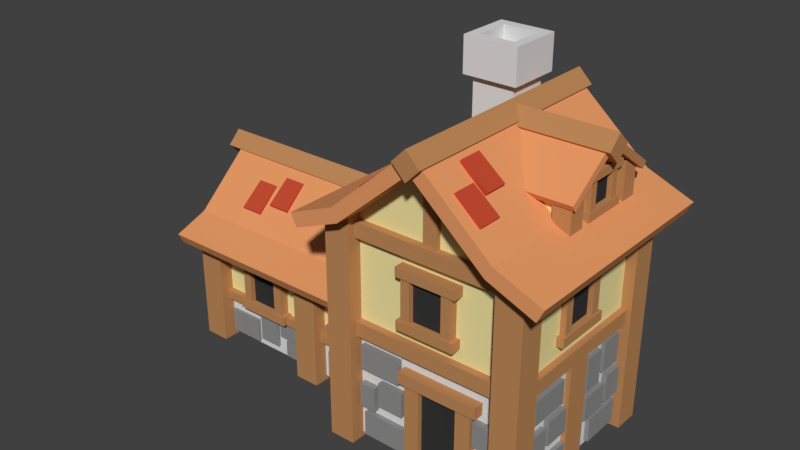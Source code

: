 # Source: PeasantHouseT2lv3.blend  (saved by Blender 2.79.0; exported with 4.5.12 LTS)
import bpy
from mathutils import Matrix  # noqa: F401  (used for matrix-valued properties, if any)

bpy.ops.wm.read_factory_settings(use_empty=True)
scene = bpy.context.scene
scene.name = 'Scene'

# ---- collections
col_collection_1 = bpy.data.collections.new('Collection 1'); scene.collection.children.link(col_collection_1)

# ---- materials (node trees are filled in below, after node groups)
mat_material_001 = bpy.data.materials.new('Material.001')
mat_material_001.alpha_threshold = 0.0
mat_material_001.use_transparent_shadow = False
mat_material_001.diffuse_color = (0.5122, 0.2491, 0.1006, 1.0)
mat_material_001.roughness = 0.5
mat_material_008 = bpy.data.materials.new('Material.008')
mat_material_008.alpha_threshold = 0.0
mat_material_008.use_transparent_shadow = False
mat_material_008.diffuse_color = (0.0376, 0.0376, 0.0376, 1.0)
mat_material_008.roughness = 0.5
mat_material_011 = bpy.data.materials.new('Material.011')
mat_material_011.alpha_threshold = 0.0
mat_material_011.use_transparent_shadow = False
mat_material_011.diffuse_color = (0.5122, 0.2491, 0.1006, 1.0)
mat_material_011.roughness = 0.5
mat_material_009 = bpy.data.materials.new('Material.009')
mat_material_009.alpha_threshold = 0.0
mat_material_009.use_transparent_shadow = False
mat_material_009.diffuse_color = (0.5122, 0.2491, 0.1006, 1.0)
mat_material_009.roughness = 0.5
mat_material_023 = bpy.data.materials.new('Material.023')
mat_material_023.alpha_threshold = 0.0
mat_material_023.use_transparent_shadow = False
mat_material_023.diffuse_color = (0.7991, 0.3278, 0.1329, 1.0)
mat_material_023.roughness = 0.5
mat_material_012 = bpy.data.materials.new('Material.012')
mat_material_012.alpha_threshold = 0.0
mat_material_012.use_transparent_shadow = False
mat_material_012.diffuse_color = (0.8714, 0.7708, 0.3594, 1.0)
mat_material_012.roughness = 0.5
mat_material_020 = bpy.data.materials.new('Material.020')
mat_material_020.alpha_threshold = 0.0
mat_material_020.use_transparent_shadow = False
mat_material_020.diffuse_color = (0.5543, 0.07201, 0.03293, 1.0)
mat_material_020.roughness = 0.5
mat_material = bpy.data.materials.new('Material')
mat_material.alpha_threshold = 0.0
mat_material.use_transparent_shadow = False
mat_material.diffuse_color = (0.7991, 0.3278, 0.1329, 1.0)
mat_material.roughness = 0.5
mat_material_006 = bpy.data.materials.new('Material.006')
mat_material_006.alpha_threshold = 0.0
mat_material_006.use_transparent_shadow = False
mat_material_006.diffuse_color = (0.2747, 0.2747, 0.2747, 1.0)
mat_material_006.roughness = 0.5
mat_material_000 = bpy.data.materials.new('Material.000')
mat_material_000.alpha_threshold = 0.0
mat_material_000.use_transparent_shadow = False
mat_material_000.diffuse_color = (0.5122, 0.2491, 0.1006, 1.0)
mat_material_000.roughness = 0.5
mat_material_005 = bpy.data.materials.new('Material.005')
mat_material_005.alpha_threshold = 0.0
mat_material_005.use_transparent_shadow = False
mat_material_005.diffuse_color = (0.7454, 0.7454, 0.7454, 1.0)
mat_material_005.roughness = 0.5
mat_material_002 = bpy.data.materials.new('Material.002')
mat_material_002.alpha_threshold = 0.0
mat_material_002.use_transparent_shadow = False
mat_material_002.diffuse_color = (0.2747, 0.2747, 0.2747, 1.0)
mat_material_002.roughness = 0.5
mat_material_007 = bpy.data.materials.new('Material.007')
mat_material_007.alpha_threshold = 0.0
mat_material_007.use_transparent_shadow = False
mat_material_007.diffuse_color = (0.7454, 0.7454, 0.7454, 1.0)
mat_material_007.roughness = 0.5

# ---- material node trees

# ---- world
world_world = bpy.data.worlds.new('World'); scene.world = world_world
world_world.color = (0.05088, 0.05088, 0.05088)
world_world.use_sun_shadow = False
world_world.sun_shadow_jitter_overblur = 0.0
world_world.cycles.sampling_method = 'MANUAL'

# ---- meshes
me_cube_309 = bpy.data.meshes.new('Cube.309')
me_cube_309.from_pydata([(0.1829, -0.08378, -0.42), (0.1829, -0.08378, 0.42), (-0.1829, -0.08378, -0.42), (-0.1829, -0.08378, 0.42), (0.1829, 0.08378, -0.42), (0.1829, 0.08378, 0.42), (-0.1829, 0.08378, -0.42), (-0.1829, 0.08378, 0.42)], [], [(0, 1, 3, 2), (2, 3, 7, 6), (6, 7, 5, 4), (4, 5, 1, 0), (2, 6, 4, 0), (7, 3, 1, 5)])
me_cube_309.materials.append(mat_material_001)
me_cube_309.use_remesh_preserve_volume = False
me_cube_309.use_remesh_preserve_attributes = False
me_cube_309.use_mirror_vertex_groups = False
me_cube_309.update()
me_cube_308 = bpy.data.meshes.new('Cube.308')
me_cube_308.from_pydata([(0.1975, -0.5369, 0.08378), (0.1975, 0.5369, 0.08378), (-0.1975, -0.5369, 0.08378), (-0.1975, 0.5369, 0.08378), (0.1975, -0.5369, -0.08378), (0.1975, 0.5369, -0.08378), (-0.1975, -0.5369, -0.08378), (-0.1975, 0.5369, -0.08378)], [], [(0, 1, 3, 2), (2, 3, 7, 6), (6, 7, 5, 4), (4, 5, 1, 0), (2, 6, 4, 0), (7, 3, 1, 5)])
me_cube_308.materials.append(mat_material_001)
me_cube_308.use_remesh_preserve_volume = False
me_cube_308.use_remesh_preserve_attributes = False
me_cube_308.use_mirror_vertex_groups = False
me_cube_308.update()
me_cube_063 = bpy.data.meshes.new('Cube.063')
me_cube_063.from_pydata([(0.1975, -0.5565, 0.08378), (0.1975, 0.5565, 0.08378), (-0.1975, -0.5565, 0.08378), (-0.1975, 0.5565, 0.08378), (0.1975, -0.5565, -0.08378), (0.1975, 0.5565, -0.08378), (-0.1975, -0.5565, -0.08378), (-0.1975, 0.5565, -0.08378)], [], [(0, 1, 3, 2), (2, 3, 7, 6), (6, 7, 5, 4), (4, 5, 1, 0), (2, 6, 4, 0), (7, 3, 1, 5)])
me_cube_063.materials.append(mat_material_001)
me_cube_063.use_remesh_preserve_volume = False
me_cube_063.use_remesh_preserve_attributes = False
me_cube_063.use_mirror_vertex_groups = False
me_cube_063.update()
me_cube_062 = bpy.data.meshes.new('Cube.062')
me_cube_062.from_pydata([(0.1829, -0.08378, -0.42), (0.1829, -0.08378, 0.42), (-0.1829, -0.08378, -0.42), (-0.1829, -0.08378, 0.42), (0.1829, 0.08378, -0.42), (0.1829, 0.08378, 0.42), (-0.1829, 0.08378, -0.42), (-0.1829, 0.08378, 0.42)], [], [(0, 1, 3, 2), (2, 3, 7, 6), (6, 7, 5, 4), (4, 5, 1, 0), (2, 6, 4, 0), (7, 3, 1, 5)])
me_cube_062.materials.append(mat_material_001)
me_cube_062.use_remesh_preserve_volume = False
me_cube_062.use_remesh_preserve_attributes = False
me_cube_062.use_mirror_vertex_groups = False
me_cube_062.update()
me_cube_061 = bpy.data.meshes.new('Cube.061')
me_cube_061.from_pydata([(-0.05784, 0.3135, -0.4174), (-0.05784, 0.3135, 0.4174), (0.05784, 0.3135, -0.4174), (0.05784, 0.3135, 0.4174), (-0.05784, -0.3135, -0.4174), (-0.05784, -0.3135, 0.4174), (0.05784, -0.3135, -0.4174), (0.05784, -0.3135, 0.4174)], [], [(0, 1, 3, 2), (2, 3, 7, 6), (6, 7, 5, 4), (4, 5, 1, 0), (2, 6, 4, 0), (7, 3, 1, 5)])
me_cube_061.materials.append(mat_material_008)
me_cube_061.use_remesh_preserve_volume = False
me_cube_061.use_remesh_preserve_attributes = False
me_cube_061.use_mirror_vertex_groups = False
me_cube_061.update()
me_cube_060 = bpy.data.meshes.new('Cube.060')
me_cube_060.from_pydata([(-0.1997, -0.1932, -0.6518), (-0.1997, -0.1932, 0.7745), (-0.1997, 0.2062, -0.6518), (-0.1997, 0.2062, 0.5208), (0.1997, -0.1932, -0.6518), (0.1997, -0.1932, 0.7745), (0.1997, 0.2062, -0.6518), (0.1997, 0.2062, 0.5208)], [], [(0, 1, 3, 2), (2, 3, 7, 6), (6, 7, 5, 4), (4, 5, 1, 0), (2, 6, 4, 0), (7, 3, 1, 5)])
me_cube_060.materials.append(mat_material_011)
me_cube_060.use_remesh_preserve_volume = False
me_cube_060.use_remesh_preserve_attributes = False
me_cube_060.use_mirror_vertex_groups = False
me_cube_060.update()
me_cube_059 = bpy.data.meshes.new('Cube.059')
me_cube_059.from_pydata([(0.1997, 0.1932, -0.6518), (0.1997, 0.1932, 0.7745), (0.1997, -0.2062, -0.6518), (0.1997, -0.2062, 0.5208), (-0.1997, 0.1932, -0.6518), (-0.1997, 0.1932, 0.7745), (-0.1997, -0.2062, -0.6518), (-0.1997, -0.2062, 0.5208)], [], [(0, 1, 3, 2), (2, 3, 7, 6), (6, 7, 5, 4), (4, 5, 1, 0), (2, 6, 4, 0), (7, 3, 1, 5)])
me_cube_059.materials.append(mat_material_011)
me_cube_059.use_remesh_preserve_volume = False
me_cube_059.use_remesh_preserve_attributes = False
me_cube_059.use_mirror_vertex_groups = False
me_cube_059.update()
me_cube_058 = bpy.data.meshes.new('Cube.058')
me_cube_058.from_pydata([(-1.156, -8.941e-08, -0.3055), (-1.156, 0.3055, 1.49e-08), (1.156, 1.192e-07, -0.3055), (1.156, 0.3055, 1.49e-08), (-1.156, -0.3055, -1.49e-08), (-1.156, -1.192e-07, 0.3055), (1.156, -0.3055, -1.49e-08), (1.156, 5.96e-08, 0.3055)], [], [(0, 1, 3, 2), (2, 3, 7, 6), (6, 7, 5, 4), (4, 5, 1, 0), (2, 6, 4, 0), (7, 3, 1, 5)])
me_cube_058.materials.append(mat_material_009)
me_cube_058.use_remesh_preserve_volume = False
me_cube_058.use_remesh_preserve_attributes = False
me_cube_058.use_mirror_vertex_groups = False
me_cube_058.update()
me_cube_053 = bpy.data.meshes.new('Cube.053')
me_cube_053.from_pydata([(1.221, -0.5458, -0.4868), (1.221, -0.6418, -0.3505), (-1.221, -0.5458, -0.4868), (-1.221, -0.6418, -0.3505), (1.221, 0.6418, 0.3505), (1.221, 0.5458, 0.4868), (-1.221, 0.6418, 0.3505), (-1.221, 0.5458, 0.4868)], [], [(0, 1, 3, 2), (2, 3, 7, 6), (6, 7, 5, 4), (4, 5, 1, 0), (2, 6, 4, 0), (7, 3, 1, 5)])
me_cube_053.materials.append(mat_material_023)
me_cube_053.use_remesh_preserve_volume = False
me_cube_053.use_remesh_preserve_attributes = False
me_cube_053.use_mirror_vertex_groups = False
me_cube_053.update()
me_cube_051 = bpy.data.meshes.new('Cube.051')
me_cube_051.from_pydata([(-1.157, 0.5458, -0.4868), (-1.157, 0.6418, -0.3505), (1.157, 0.5458, -0.4868), (1.157, 0.6418, -0.3505), (-1.157, -0.6418, 0.3505), (-1.157, -0.5458, 0.4868), (1.157, -0.6418, 0.3505), (1.157, -0.5458, 0.4868)], [], [(0, 1, 3, 2), (2, 3, 7, 6), (6, 7, 5, 4), (4, 5, 1, 0), (2, 6, 4, 0), (7, 3, 1, 5)])
me_cube_051.materials.append(mat_material_009)
me_cube_051.use_remesh_preserve_volume = False
me_cube_051.use_remesh_preserve_attributes = False
me_cube_051.use_mirror_vertex_groups = False
me_cube_051.update()
me_cube = bpy.data.meshes.new('Cube')
me_cube.from_pydata([(-1.105, 1.0, -0.8043), (-1.105, 1.0, 0.3983), (1.105, 1.0, -0.8043), (1.105, 1.0, 0.3983), (-1.105, -1.0, -0.8043), (-1.105, -1.0, 0.3983), (1.105, -1.0, -0.8043), (1.105, -1.0, 0.3983), (1.105, 8.345e-08, -0.8043), (1.105, 8.345e-08, 1.151), (-1.105, -1.009e-07, -0.8043), (-1.105, -1.009e-07, 1.151)], [], [(0, 1, 3, 2), (8, 9, 7, 6), (6, 7, 5, 4), (10, 11, 1, 0), (8, 6, 4, 10), (9, 3, 1, 11), (7, 9, 11, 5), (2, 8, 10, 0), (4, 5, 11, 10), (2, 3, 9, 8)])
me_cube.materials.append(mat_material_012)
me_cube.use_remesh_preserve_volume = False
me_cube.use_remesh_preserve_attributes = False
me_cube.use_mirror_vertex_groups = False
me_cube.update()
me_cube_045 = bpy.data.meshes.new('Cube.045')
me_cube_045.from_pydata([(-0.2585, 0.3354, 0.1824), (-0.2585, 0.2481, 0.2902), (0.2585, 0.3354, 0.1824), (0.2585, 0.2481, 0.2902), (-0.2585, -0.2481, -0.2902), (-0.2585, -0.3354, -0.1824), (0.2585, -0.2481, -0.2902), (0.2585, -0.3354, -0.1824)], [], [(0, 1, 3, 2), (2, 3, 7, 6), (6, 7, 5, 4), (4, 5, 1, 0), (2, 6, 4, 0), (7, 3, 1, 5)])
me_cube_045.materials.append(mat_material_020)
me_cube_045.use_remesh_preserve_volume = False
me_cube_045.use_remesh_preserve_attributes = False
me_cube_045.use_mirror_vertex_groups = False
me_cube_045.update()
me_cube_044 = bpy.data.meshes.new('Cube.044')
me_cube_044.from_pydata([(-0.2585, 0.3354, 0.1824), (-0.2585, 0.2481, 0.2902), (0.2585, 0.3354, 0.1824), (0.2585, 0.2481, 0.2902), (-0.2585, -0.2481, -0.2902), (-0.2585, -0.3354, -0.1824), (0.2585, -0.2481, -0.2902), (0.2585, -0.3354, -0.1824)], [], [(0, 1, 3, 2), (2, 3, 7, 6), (6, 7, 5, 4), (4, 5, 1, 0), (2, 6, 4, 0), (7, 3, 1, 5)])
me_cube_044.materials.append(mat_material_020)
me_cube_044.use_remesh_preserve_volume = False
me_cube_044.use_remesh_preserve_attributes = False
me_cube_044.use_mirror_vertex_groups = False
me_cube_044.update()
me_cube_043 = bpy.data.meshes.new('Cube.043')
me_cube_043.from_pydata([(-0.2585, 0.3354, 0.1824), (-0.2585, 0.2481, 0.2902), (0.2585, 0.3354, 0.1824), (0.2585, 0.2481, 0.2902), (-0.2585, -0.2481, -0.2902), (-0.2585, -0.3354, -0.1824), (0.2585, -0.2481, -0.2902), (0.2585, -0.3354, -0.1824)], [], [(0, 1, 3, 2), (2, 3, 7, 6), (6, 7, 5, 4), (4, 5, 1, 0), (2, 6, 4, 0), (7, 3, 1, 5)])
me_cube_043.materials.append(mat_material_020)
me_cube_043.use_remesh_preserve_volume = False
me_cube_043.use_remesh_preserve_attributes = False
me_cube_043.use_mirror_vertex_groups = False
me_cube_043.update()
me_cube_042 = bpy.data.meshes.new('Cube.042')
me_cube_042.from_pydata([(-0.2585, 0.3354, 0.1824), (-0.2585, 0.2481, 0.2902), (0.2585, 0.3354, 0.1824), (0.2585, 0.2481, 0.2902), (-0.2585, -0.2481, -0.2902), (-0.2585, -0.3354, -0.1824), (0.2585, -0.2481, -0.2902), (0.2585, -0.3354, -0.1824)], [], [(0, 1, 3, 2), (2, 3, 7, 6), (6, 7, 5, 4), (4, 5, 1, 0), (2, 6, 4, 0), (7, 3, 1, 5)])
me_cube_042.materials.append(mat_material_020)
me_cube_042.use_remesh_preserve_volume = False
me_cube_042.use_remesh_preserve_attributes = False
me_cube_042.use_mirror_vertex_groups = False
me_cube_042.update()
me_cube_041 = bpy.data.meshes.new('Cube.041')
me_cube_041.from_pydata([(0.2585, -0.3354, 0.1824), (0.2585, -0.2481, 0.2902), (-0.2585, -0.3354, 0.1824), (-0.2585, -0.2481, 0.2902), (0.2585, 0.2481, -0.2902), (0.2585, 0.3354, -0.1824), (-0.2585, 0.2481, -0.2902), (-0.2585, 0.3354, -0.1824)], [], [(0, 1, 3, 2), (2, 3, 7, 6), (6, 7, 5, 4), (4, 5, 1, 0), (2, 6, 4, 0), (7, 3, 1, 5)])
me_cube_041.materials.append(mat_material_020)
me_cube_041.use_remesh_preserve_volume = False
me_cube_041.use_remesh_preserve_attributes = False
me_cube_041.use_mirror_vertex_groups = False
me_cube_041.update()
me_cube_040 = bpy.data.meshes.new('Cube.040')
me_cube_040.from_pydata([(0.2585, -0.3354, 0.1824), (0.2585, -0.2481, 0.2902), (-0.2585, -0.3354, 0.1824), (-0.2585, -0.2481, 0.2902), (0.2585, 0.2481, -0.2902), (0.2585, 0.3354, -0.1824), (-0.2585, 0.2481, -0.2902), (-0.2585, 0.3354, -0.1824)], [], [(0, 1, 3, 2), (2, 3, 7, 6), (6, 7, 5, 4), (4, 5, 1, 0), (2, 6, 4, 0), (7, 3, 1, 5)])
me_cube_040.materials.append(mat_material_020)
me_cube_040.use_remesh_preserve_volume = False
me_cube_040.use_remesh_preserve_attributes = False
me_cube_040.use_mirror_vertex_groups = False
me_cube_040.update()
me_cube_039 = bpy.data.meshes.new('Cube.039')
me_cube_039.from_pydata([(0.2585, -0.3354, 0.1824), (0.2585, -0.2481, 0.2902), (-0.2585, -0.3354, 0.1824), (-0.2585, -0.2481, 0.2902), (0.2585, 0.2481, -0.2902), (0.2585, 0.3354, -0.1824), (-0.2585, 0.2481, -0.2902), (-0.2585, 0.3354, -0.1824)], [], [(0, 1, 3, 2), (2, 3, 7, 6), (6, 7, 5, 4), (4, 5, 1, 0), (2, 6, 4, 0), (7, 3, 1, 5)])
me_cube_039.materials.append(mat_material_020)
me_cube_039.use_remesh_preserve_volume = False
me_cube_039.use_remesh_preserve_attributes = False
me_cube_039.use_mirror_vertex_groups = False
me_cube_039.update()
me_cube_033 = bpy.data.meshes.new('Cube.033')
me_cube_033.from_pydata([(0.2585, -0.3354, 0.1824), (0.2585, -0.2481, 0.2902), (-0.2585, -0.3354, 0.1824), (-0.2585, -0.2481, 0.2902), (0.2585, 0.2481, -0.2902), (0.2585, 0.3354, -0.1824), (-0.2585, 0.2481, -0.2902), (-0.2585, 0.3354, -0.1824)], [], [(0, 1, 3, 2), (2, 3, 7, 6), (6, 7, 5, 4), (4, 5, 1, 0), (2, 6, 4, 0), (7, 3, 1, 5)])
me_cube_033.materials.append(mat_material_020)
me_cube_033.use_remesh_preserve_volume = False
me_cube_033.use_remesh_preserve_attributes = False
me_cube_033.use_mirror_vertex_groups = False
me_cube_033.update()
me_cube_022 = bpy.data.meshes.new('Cube.022')
me_cube_022.from_pydata([(-2.805, 1.164, -0.8497), (-2.805, 1.301, -0.593), (2.805, 1.164, -0.8497), (2.805, 1.301, -0.593), (-2.805, -1.191, 0.7996), (-2.805, -1.054, 1.056), (2.805, -1.191, 0.7996), (2.805, -1.054, 1.056), (2.805, 0.2761, -0.5114), (2.805, 0.4128, -0.2547), (-2.805, 0.2761, -0.5114), (-2.805, 0.4128, -0.2547)], [], [(0, 1, 3, 2), (8, 9, 7, 6), (6, 7, 5, 4), (10, 11, 1, 0), (8, 6, 4, 10), (9, 3, 1, 11), (7, 9, 11, 5), (2, 8, 10, 0), (4, 5, 11, 10), (2, 3, 9, 8)])
me_cube_022.materials.append(mat_material)
me_cube_022.use_remesh_preserve_volume = False
me_cube_022.use_remesh_preserve_attributes = False
me_cube_022.use_mirror_vertex_groups = False
me_cube_022.update()
me_cube_001 = bpy.data.meshes.new('Cube.001')
me_cube_001.from_pydata([(2.794, -1.057, -0.7771), (2.794, -1.191, -0.5234), (-2.794, -1.057, -0.7771), (-2.794, -1.191, -0.5234), (2.794, 1.086, 0.7233), (2.794, 0.9515, 0.977), (-2.794, 1.086, 0.7233), (-2.794, 0.9515, 0.977), (-2.794, -0.2417, -0.48), (-2.794, -0.3758, -0.2263), (2.794, -0.2417, -0.48), (2.794, -0.3758, -0.2263)], [], [(0, 1, 3, 2), (8, 9, 7, 6), (6, 7, 5, 4), (10, 11, 1, 0), (8, 6, 4, 10), (9, 3, 1, 11), (7, 9, 11, 5), (2, 8, 10, 0), (4, 5, 11, 10), (2, 3, 9, 8)])
me_cube_001.materials.append(mat_material_023)
me_cube_001.use_remesh_preserve_volume = False
me_cube_001.use_remesh_preserve_attributes = False
me_cube_001.use_mirror_vertex_groups = False
me_cube_001.update()
me_cube_307 = bpy.data.meshes.new('Cube.307')
me_cube_307.from_pydata([(1.417, 2.623, -1.034), (1.562, 2.623, -0.7428), (1.417, -2.623, -1.034), (1.562, -2.623, -0.7428), (-1.447, 2.623, 0.9719), (-1.302, 2.623, 1.263), (-1.447, -2.623, 0.9719), (-1.302, -2.623, 1.263), (0.3533, -2.623, -0.5983), (0.4987, -2.623, -0.3076), (0.3533, 2.623, -0.5983), (0.4987, 2.623, -0.3076)], [], [(0, 1, 3, 2), (8, 9, 7, 6), (6, 7, 5, 4), (10, 11, 1, 0), (8, 6, 4, 10), (9, 3, 1, 11), (7, 9, 11, 5), (2, 8, 10, 0), (4, 5, 11, 10), (2, 3, 9, 8)])
me_cube_307.materials.append(mat_material_023)
me_cube_307.use_remesh_preserve_volume = False
me_cube_307.use_remesh_preserve_attributes = False
me_cube_307.use_mirror_vertex_groups = False
me_cube_307.update()
me_cube_306 = bpy.data.meshes.new('Cube.306')
me_cube_306.from_pydata([(-1.418, -2.621, -1.03), (-1.563, -2.621, -0.7479), (-1.418, 2.621, -1.03), (-1.563, 2.621, -0.7479), (1.446, -2.621, 0.9752), (1.301, -2.621, 1.258), (1.446, 2.621, 0.9752), (1.301, 2.621, 1.258), (-0.3545, 2.621, -0.595), (-0.5, 2.621, -0.3126), (-0.3545, -2.621, -0.595), (-0.5, -2.621, -0.3126)], [], [(0, 1, 3, 2), (8, 9, 7, 6), (6, 7, 5, 4), (10, 11, 1, 0), (8, 6, 4, 10), (9, 3, 1, 11), (7, 9, 11, 5), (2, 8, 10, 0), (4, 5, 11, 10), (2, 3, 9, 8)])
me_cube_306.materials.append(mat_material)
me_cube_306.use_remesh_preserve_volume = False
me_cube_306.use_remesh_preserve_attributes = False
me_cube_306.use_mirror_vertex_groups = False
me_cube_306.update()
me_cube_287 = bpy.data.meshes.new('Cube.287')
me_cube_287.from_pydata([(0.414, 0.3025, -0.1766), (0.414, 0.3025, 0.1766), (0.414, -0.3025, -0.1766), (0.414, -0.3025, 0.1766), (-0.414, 0.3025, -0.1766), (-0.414, 0.3025, 0.1766), (-0.414, -0.3025, -0.1766), (-0.414, -0.3025, 0.1766)], [], [(0, 1, 3, 2), (2, 3, 7, 6), (6, 7, 5, 4), (4, 5, 1, 0), (2, 6, 4, 0), (7, 3, 1, 5)])
me_cube_287.materials.append(mat_material_006)
me_cube_287.use_remesh_preserve_volume = False
me_cube_287.use_remesh_preserve_attributes = False
me_cube_287.use_mirror_vertex_groups = False
me_cube_287.update()
me_cube_286 = bpy.data.meshes.new('Cube.286')
me_cube_286.from_pydata([(0.414, 0.2548, -0.2555), (0.414, 0.2548, 0.2555), (0.414, -0.2548, -0.2555), (0.414, -0.2548, 0.2555), (-0.414, 0.2548, -0.2555), (-0.414, 0.2548, 0.2555), (-0.414, -0.2548, -0.2555), (-0.414, -0.2548, 0.2555)], [], [(0, 1, 3, 2), (2, 3, 7, 6), (6, 7, 5, 4), (4, 5, 1, 0), (2, 6, 4, 0), (7, 3, 1, 5)])
me_cube_286.materials.append(mat_material_006)
me_cube_286.use_remesh_preserve_volume = False
me_cube_286.use_remesh_preserve_attributes = False
me_cube_286.use_mirror_vertex_groups = False
me_cube_286.update()
me_cube_285 = bpy.data.meshes.new('Cube.285')
me_cube_285.from_pydata([(0.414, 0.2332, -0.328), (0.414, 0.2332, 0.328), (0.414, -0.2332, -0.328), (0.414, -0.2332, 0.328), (-0.414, 0.2332, -0.328), (-0.414, 0.2332, 0.328), (-0.414, -0.2332, -0.328), (-0.414, -0.2332, 0.328)], [], [(0, 1, 3, 2), (2, 3, 7, 6), (6, 7, 5, 4), (4, 5, 1, 0), (2, 6, 4, 0), (7, 3, 1, 5)])
me_cube_285.materials.append(mat_material_006)
me_cube_285.use_remesh_preserve_volume = False
me_cube_285.use_remesh_preserve_attributes = False
me_cube_285.use_mirror_vertex_groups = False
me_cube_285.update()
me_cube_284 = bpy.data.meshes.new('Cube.284')
me_cube_284.from_pydata([(0.414, 0.2308, -0.2028), (0.414, 0.2308, 0.2028), (0.414, -0.2308, -0.2028), (0.414, -0.2308, 0.2028), (-0.414, 0.2308, -0.2028), (-0.414, 0.2308, 0.2028), (-0.414, -0.2308, -0.2028), (-0.414, -0.2308, 0.2028)], [], [(0, 1, 3, 2), (2, 3, 7, 6), (6, 7, 5, 4), (4, 5, 1, 0), (2, 6, 4, 0), (7, 3, 1, 5)])
me_cube_284.materials.append(mat_material_006)
me_cube_284.use_remesh_preserve_volume = False
me_cube_284.use_remesh_preserve_attributes = False
me_cube_284.use_mirror_vertex_groups = False
me_cube_284.update()
me_cube_283 = bpy.data.meshes.new('Cube.283')
me_cube_283.from_pydata([(0.3482, -0.414, -0.113), (0.3482, -0.414, 0.113), (-0.3482, -0.414, -0.113), (-0.3482, -0.414, 0.113), (0.3482, 0.414, -0.113), (0.3482, 0.414, 0.113), (-0.3482, 0.414, -0.113), (-0.3482, 0.414, 0.113)], [], [(0, 1, 3, 2), (2, 3, 7, 6), (6, 7, 5, 4), (4, 5, 1, 0), (2, 6, 4, 0), (7, 3, 1, 5)])
me_cube_283.materials.append(mat_material_006)
me_cube_283.use_remesh_preserve_volume = False
me_cube_283.use_remesh_preserve_attributes = False
me_cube_283.use_mirror_vertex_groups = False
me_cube_283.update()
me_cube_282 = bpy.data.meshes.new('Cube.282')
me_cube_282.from_pydata([(0.1766, -0.414, -0.1726), (0.1766, -0.414, 0.1726), (-0.1766, -0.414, -0.1726), (-0.1766, -0.414, 0.1726), (0.1766, 0.414, -0.1726), (0.1766, 0.414, 0.1726), (-0.1766, 0.414, -0.1726), (-0.1766, 0.414, 0.1726)], [], [(0, 1, 3, 2), (2, 3, 7, 6), (6, 7, 5, 4), (4, 5, 1, 0), (2, 6, 4, 0), (7, 3, 1, 5)])
me_cube_282.materials.append(mat_material_006)
me_cube_282.use_remesh_preserve_volume = False
me_cube_282.use_remesh_preserve_attributes = False
me_cube_282.use_mirror_vertex_groups = False
me_cube_282.update()
me_cube_281 = bpy.data.meshes.new('Cube.281')
me_cube_281.from_pydata([(0.2332, -0.414, -0.1882), (0.2332, -0.414, 0.1882), (-0.2332, -0.414, -0.1882), (-0.2332, -0.414, 0.1882), (0.2332, 0.414, -0.1882), (0.2332, 0.414, 0.1882), (-0.2332, 0.414, -0.1882), (-0.2332, 0.414, 0.1882)], [], [(0, 1, 3, 2), (2, 3, 7, 6), (6, 7, 5, 4), (4, 5, 1, 0), (2, 6, 4, 0), (7, 3, 1, 5)])
me_cube_281.materials.append(mat_material_006)
me_cube_281.use_remesh_preserve_volume = False
me_cube_281.use_remesh_preserve_attributes = False
me_cube_281.use_mirror_vertex_groups = False
me_cube_281.update()
me_cube_280 = bpy.data.meshes.new('Cube.280')
me_cube_280.from_pydata([(0.2484, -0.414, -0.2817), (0.2484, -0.414, 0.2817), (-0.2484, -0.414, -0.2817), (-0.2484, -0.414, 0.2817), (0.2484, 0.414, -0.2817), (0.2484, 0.414, 0.2817), (-0.2484, 0.414, -0.2817), (-0.2484, 0.414, 0.2817)], [], [(0, 1, 3, 2), (2, 3, 7, 6), (6, 7, 5, 4), (4, 5, 1, 0), (2, 6, 4, 0), (7, 3, 1, 5)])
me_cube_280.materials.append(mat_material_006)
me_cube_280.use_remesh_preserve_volume = False
me_cube_280.use_remesh_preserve_attributes = False
me_cube_280.use_mirror_vertex_groups = False
me_cube_280.update()
me_cube_279 = bpy.data.meshes.new('Cube.279')
me_cube_279.from_pydata([(0.2308, -0.414, -0.2028), (0.2308, -0.414, 0.2028), (-0.2308, -0.414, -0.2028), (-0.2308, -0.414, 0.2028), (0.2308, 0.414, -0.2028), (0.2308, 0.414, 0.2028), (-0.2308, 0.414, -0.2028), (-0.2308, 0.414, 0.2028)], [], [(0, 1, 3, 2), (2, 3, 7, 6), (6, 7, 5, 4), (4, 5, 1, 0), (2, 6, 4, 0), (7, 3, 1, 5)])
me_cube_279.materials.append(mat_material_006)
me_cube_279.use_remesh_preserve_volume = False
me_cube_279.use_remesh_preserve_attributes = False
me_cube_279.use_mirror_vertex_groups = False
me_cube_279.update()
me_cube_278 = bpy.data.meshes.new('Cube.278')
me_cube_278.from_pydata([(0.2202, -0.414, -0.328), (0.2202, -0.414, 0.328), (-0.2202, -0.414, -0.328), (-0.2202, -0.414, 0.328), (0.2202, 0.414, -0.328), (0.2202, 0.414, 0.328), (-0.2202, 0.414, -0.328), (-0.2202, 0.414, 0.328)], [], [(0, 1, 3, 2), (2, 3, 7, 6), (6, 7, 5, 4), (4, 5, 1, 0), (2, 6, 4, 0), (7, 3, 1, 5)])
me_cube_278.materials.append(mat_material_006)
me_cube_278.use_remesh_preserve_volume = False
me_cube_278.use_remesh_preserve_attributes = False
me_cube_278.use_mirror_vertex_groups = False
me_cube_278.update()
me_cube_277 = bpy.data.meshes.new('Cube.277')
me_cube_277.from_pydata([(0.2332, -0.414, -0.328), (0.2332, -0.414, 0.328), (-0.2332, -0.414, -0.328), (-0.2332, -0.414, 0.328), (0.2332, 0.414, -0.328), (0.2332, 0.414, 0.328), (-0.2332, 0.414, -0.328), (-0.2332, 0.414, 0.328)], [], [(0, 1, 3, 2), (2, 3, 7, 6), (6, 7, 5, 4), (4, 5, 1, 0), (2, 6, 4, 0), (7, 3, 1, 5)])
me_cube_277.materials.append(mat_material_006)
me_cube_277.use_remesh_preserve_volume = False
me_cube_277.use_remesh_preserve_attributes = False
me_cube_277.use_mirror_vertex_groups = False
me_cube_277.update()
me_cube_276 = bpy.data.meshes.new('Cube.276')
me_cube_276.from_pydata([(0.2548, -0.414, -0.2555), (0.2548, -0.414, 0.2555), (-0.2548, -0.414, -0.2555), (-0.2548, -0.414, 0.2555), (0.2548, 0.414, -0.2555), (0.2548, 0.414, 0.2555), (-0.2548, 0.414, -0.2555), (-0.2548, 0.414, 0.2555)], [], [(0, 1, 3, 2), (2, 3, 7, 6), (6, 7, 5, 4), (4, 5, 1, 0), (2, 6, 4, 0), (7, 3, 1, 5)])
me_cube_276.materials.append(mat_material_006)
me_cube_276.use_remesh_preserve_volume = False
me_cube_276.use_remesh_preserve_attributes = False
me_cube_276.use_mirror_vertex_groups = False
me_cube_276.update()
me_cube_275 = bpy.data.meshes.new('Cube.275')
me_cube_275.from_pydata([(0.3025, -0.414, -0.1766), (0.3025, -0.414, 0.1766), (-0.3025, -0.414, -0.1766), (-0.3025, -0.414, 0.1766), (0.3025, 0.414, -0.1766), (0.3025, 0.414, 0.1766), (-0.3025, 0.414, -0.1766), (-0.3025, 0.414, 0.1766)], [], [(0, 1, 3, 2), (2, 3, 7, 6), (6, 7, 5, 4), (4, 5, 1, 0), (2, 6, 4, 0), (7, 3, 1, 5)])
me_cube_275.materials.append(mat_material_006)
me_cube_275.use_remesh_preserve_volume = False
me_cube_275.use_remesh_preserve_attributes = False
me_cube_275.use_mirror_vertex_groups = False
me_cube_275.update()
me_cube_274 = bpy.data.meshes.new('Cube.274')
me_cube_274.from_pydata([(0.3025, -0.414, -0.1766), (0.3025, -0.414, 0.1766), (-0.3025, -0.414, -0.1766), (-0.3025, -0.414, 0.1766), (0.3025, 0.414, -0.1766), (0.3025, 0.414, 0.1766), (-0.3025, 0.414, -0.1766), (-0.3025, 0.414, 0.1766)], [], [(0, 1, 3, 2), (2, 3, 7, 6), (6, 7, 5, 4), (4, 5, 1, 0), (2, 6, 4, 0), (7, 3, 1, 5)])
me_cube_274.materials.append(mat_material_006)
me_cube_274.use_remesh_preserve_volume = False
me_cube_274.use_remesh_preserve_attributes = False
me_cube_274.use_mirror_vertex_groups = False
me_cube_274.update()
me_cube_273 = bpy.data.meshes.new('Cube.273')
me_cube_273.from_pydata([(0.2548, -0.414, -0.2555), (0.2548, -0.414, 0.2555), (-0.2548, -0.414, -0.2555), (-0.2548, -0.414, 0.2555), (0.2548, 0.414, -0.2555), (0.2548, 0.414, 0.2555), (-0.2548, 0.414, -0.2555), (-0.2548, 0.414, 0.2555)], [], [(0, 1, 3, 2), (2, 3, 7, 6), (6, 7, 5, 4), (4, 5, 1, 0), (2, 6, 4, 0), (7, 3, 1, 5)])
me_cube_273.materials.append(mat_material_006)
me_cube_273.use_remesh_preserve_volume = False
me_cube_273.use_remesh_preserve_attributes = False
me_cube_273.use_mirror_vertex_groups = False
me_cube_273.update()
me_cube_272 = bpy.data.meshes.new('Cube.272')
me_cube_272.from_pydata([(0.2332, -0.414, -0.328), (0.2332, -0.414, 0.328), (-0.2332, -0.414, -0.328), (-0.2332, -0.414, 0.328), (0.2332, 0.414, -0.328), (0.2332, 0.414, 0.328), (-0.2332, 0.414, -0.328), (-0.2332, 0.414, 0.328)], [], [(0, 1, 3, 2), (2, 3, 7, 6), (6, 7, 5, 4), (4, 5, 1, 0), (2, 6, 4, 0), (7, 3, 1, 5)])
me_cube_272.materials.append(mat_material_006)
me_cube_272.use_remesh_preserve_volume = False
me_cube_272.use_remesh_preserve_attributes = False
me_cube_272.use_mirror_vertex_groups = False
me_cube_272.update()
me_cube_038 = bpy.data.meshes.new('Cube.038')
me_cube_038.from_pydata([(0.2684, -0.414, -0.328), (0.2684, -0.414, 0.328), (-0.2684, -0.414, -0.328), (-0.2684, -0.414, 0.328), (0.2684, 0.414, -0.328), (0.2684, 0.414, 0.328), (-0.2684, 0.414, -0.328), (-0.2684, 0.414, 0.328)], [], [(0, 1, 3, 2), (2, 3, 7, 6), (6, 7, 5, 4), (4, 5, 1, 0), (2, 6, 4, 0), (7, 3, 1, 5)])
me_cube_038.materials.append(mat_material_006)
me_cube_038.use_remesh_preserve_volume = False
me_cube_038.use_remesh_preserve_attributes = False
me_cube_038.use_mirror_vertex_groups = False
me_cube_038.update()
me_cube_037 = bpy.data.meshes.new('Cube.037')
me_cube_037.from_pydata([(0.2308, -0.414, -0.2028), (0.2308, -0.414, 0.2028), (-0.2308, -0.414, -0.2028), (-0.2308, -0.414, 0.2028), (0.2308, 0.414, -0.2028), (0.2308, 0.414, 0.2028), (-0.2308, 0.414, -0.2028), (-0.2308, 0.414, 0.2028)], [], [(0, 1, 3, 2), (2, 3, 7, 6), (6, 7, 5, 4), (4, 5, 1, 0), (2, 6, 4, 0), (7, 3, 1, 5)])
me_cube_037.materials.append(mat_material_006)
me_cube_037.use_remesh_preserve_volume = False
me_cube_037.use_remesh_preserve_attributes = False
me_cube_037.use_mirror_vertex_groups = False
me_cube_037.update()
me_cube_036 = bpy.data.meshes.new('Cube.036')
me_cube_036.from_pydata([(0.4196, -0.414, -0.2817), (0.4196, -0.414, 0.2817), (-0.4196, -0.414, -0.2817), (-0.4196, -0.414, 0.2817), (0.4196, 0.414, -0.2817), (0.4196, 0.414, 0.2817), (-0.4196, 0.414, -0.2817), (-0.4196, 0.414, 0.2817)], [], [(0, 1, 3, 2), (2, 3, 7, 6), (6, 7, 5, 4), (4, 5, 1, 0), (2, 6, 4, 0), (7, 3, 1, 5)])
me_cube_036.materials.append(mat_material_006)
me_cube_036.use_remesh_preserve_volume = False
me_cube_036.use_remesh_preserve_attributes = False
me_cube_036.use_mirror_vertex_groups = False
me_cube_036.update()
me_cube_035 = bpy.data.meshes.new('Cube.035')
me_cube_035.from_pydata([(-0.928, -0.1969, -0.7668), (0.4879, -0.1969, 0.7267), (-0.928, 0.1928, -0.7668), (0.5567, 0.1928, 0.825), (-0.5227, -0.1969, -0.7764), (0.8933, -0.1969, 0.7171), (-0.5227, 0.1928, -0.7764), (0.9621, 0.1928, 0.8154)], [], [(0, 1, 3, 2), (2, 3, 7, 6), (6, 7, 5, 4), (4, 5, 1, 0), (2, 6, 4, 0), (7, 3, 1, 5)])
me_cube_035.materials.append(mat_material_011)
me_cube_035.use_remesh_preserve_volume = False
me_cube_035.use_remesh_preserve_attributes = False
me_cube_035.use_mirror_vertex_groups = False
me_cube_035.update()
me_cube_034 = bpy.data.meshes.new('Cube.034')
me_cube_034.from_pydata([(-0.2496, 1.275, 0.1059), (-0.2496, -1.275, 0.1059), (0.2496, 1.275, 0.1059), (0.2496, -1.275, 0.1059), (-0.2496, 1.275, -0.1059), (-0.2496, -1.275, -0.1059), (0.2496, 1.275, -0.1059), (0.2496, -1.275, -0.1059)], [], [(0, 1, 3, 2), (2, 3, 7, 6), (6, 7, 5, 4), (4, 5, 1, 0), (2, 6, 4, 0), (7, 3, 1, 5)])
me_cube_034.materials.append(mat_material_000)
me_cube_034.use_remesh_preserve_volume = False
me_cube_034.use_remesh_preserve_attributes = False
me_cube_034.use_mirror_vertex_groups = False
me_cube_034.update()
me_cube_000 = bpy.data.meshes.new('Cube.000')
me_cube_000.from_pydata([(2.268, 0.2496, 0.1059), (-2.268, 0.2496, 0.1059), (2.268, -0.2496, 0.1059), (-2.268, -0.2496, 0.1059), (2.268, 0.2496, -0.1059), (-2.268, 0.2496, -0.1059), (2.268, -0.2496, -0.1059), (-2.268, -0.2496, -0.1059)], [], [(0, 1, 3, 2), (2, 3, 7, 6), (6, 7, 5, 4), (4, 5, 1, 0), (2, 6, 4, 0), (7, 3, 1, 5)])
me_cube_000.materials.append(mat_material_000)
me_cube_000.use_remesh_preserve_volume = False
me_cube_000.use_remesh_preserve_attributes = False
me_cube_000.use_mirror_vertex_groups = False
me_cube_000.update()
me_cube_032 = bpy.data.meshes.new('Cube.032')
me_cube_032.from_pydata([(-0.408, 1.834, -1.591), (-5.408, 1.834, -1.591), (-5.408, 1.834, 0.2056), (3.592, -2.166, -2.643), (3.592, -2.166, -0.1716), (3.592, 1.834, -2.643), (3.592, 1.834, -0.1716), (-0.408, 1.834, -0.1716), (-0.408, -2.166, -0.1716), (-0.408, 1.834, 2.607), (3.592, 1.834, 2.721), (3.592, -2.166, 2.721), (-0.408, -2.166, 2.607), (-0.408, -2.166, -2.643), (-5.408, -1.166, -1.591), (-5.408, -1.166, 0.3566), (-0.408, -1.166, -0.1716), (-0.408, -1.166, -1.591), (1.592, 1.834, 4.049), (1.592, -2.166, 4.049), (-0.408, 0.3344, -1.643), (-0.408, 0.3344, 1.357), (-5.408, 0.3344, 1.357), (-5.408, 0.3344, -1.591), (-0.3808, 1.834, -2.643), (-0.375, 1.834, -0.1716), (1.592, 1.834, -2.643), (-0.408, 0.3344, -2.643), (-0.408, -1.166, -2.643), (-0.408, 1.834, -2.643), (-5.408, 1.834, -2.643), (-5.408, -1.166, -2.643), (-5.408, 0.3344, -2.643)], [], [(24, 25, 6, 5), (5, 6, 4, 3), (3, 4, 8, 13), (17, 14, 31, 28), (21, 7, 2, 22), (4, 6, 10, 11), (18, 9, 12, 19), (8, 4, 11, 19, 12), (6, 25, 7, 9, 18, 10), (7, 8, 12, 9), (14, 17, 16, 15), (0, 26, 5, 3, 13, 17, 20), (13, 8, 16, 17), (22, 23, 14, 15), (10, 18, 19, 11), (16, 8, 7, 21), (2, 1, 23, 22), (16, 21, 22, 15), (23, 1, 30, 32), (1, 2, 7, 0), (27, 32, 30, 29), (28, 31, 32, 27), (1, 0, 29, 30), (0, 20, 27, 29), (20, 17, 28, 27), (14, 23, 32, 31)])
me_cube_032.polygons.foreach_set('material_index', [1, 1, 1, 1, 0, 0, 0, 0, 0, 0, 0, 0, 1, 0, 0, 0, 0, 0, 1, 0, 0, 0, 1, 0, 0, 1])
me_cube_032.materials.append(mat_material_012)
me_cube_032.materials.append(mat_material_005)
me_cube_032.use_remesh_preserve_volume = False
me_cube_032.use_remesh_preserve_attributes = False
me_cube_032.use_mirror_vertex_groups = False
me_cube_032.update()
me_cube_003 = bpy.data.meshes.new('Cube.003')
me_cube_003.from_pydata([(-0.3, -0.3033, -1.546), (-0.3, -0.3033, 1.443), (-0.3, 0.2967, -1.546), (-0.3, 0.2967, 1.646), (0.3, -0.3033, -1.546), (0.3, -0.3033, 1.443), (0.3, 0.2967, -1.546), (0.3, 0.2967, 1.646)], [], [(0, 1, 3, 2), (2, 3, 7, 6), (6, 7, 5, 4), (4, 5, 1, 0), (2, 6, 4, 0), (7, 3, 1, 5)])
me_cube_003.materials.append(mat_material_011)
me_cube_003.use_remesh_preserve_volume = False
me_cube_003.use_remesh_preserve_attributes = False
me_cube_003.use_mirror_vertex_groups = False
me_cube_003.update()
me_cube_102 = bpy.data.meshes.new('Cube.102')
me_cube_102.from_pydata([(-0.297, -0.3, -2.745), (-0.297, -0.3, 2.906), (-0.297, 0.3, -2.745), (-0.297, 0.3, 2.906), (0.303, -0.3, -2.745), (0.303, -0.3, 2.58), (0.303, 0.3, -2.745), (0.303, 0.3, 2.58)], [], [(0, 1, 3, 2), (2, 3, 7, 6), (6, 7, 5, 4), (4, 5, 1, 0), (2, 6, 4, 0), (7, 3, 1, 5)])
me_cube_102.materials.append(mat_material_011)
me_cube_102.use_remesh_preserve_volume = False
me_cube_102.use_remesh_preserve_attributes = False
me_cube_102.use_mirror_vertex_groups = False
me_cube_102.update()
me_cube_080 = bpy.data.meshes.new('Cube.080')
me_cube_080.from_pydata([(-0.3038, -0.3, -2.681), (-0.3038, -0.3, 2.476), (-0.3038, 0.3, -2.681), (-0.3038, 0.3, 2.476), (0.2962, -0.3, -2.681), (0.2962, -0.3, 2.882), (0.2962, 0.3, -2.681), (0.2962, 0.3, 2.882)], [], [(0, 1, 3, 2), (2, 3, 7, 6), (6, 7, 5, 4), (4, 5, 1, 0), (2, 6, 4, 0), (7, 3, 1, 5)])
me_cube_080.materials.append(mat_material_011)
me_cube_080.use_remesh_preserve_volume = False
me_cube_080.use_remesh_preserve_attributes = False
me_cube_080.use_mirror_vertex_groups = False
me_cube_080.update()
me_cube_012 = bpy.data.meshes.new('Cube.012')
me_cube_012.from_pydata([(-0.3, -0.2961, -1.516), (-0.3, -0.2961, 1.632), (-0.3, 0.3039, -1.516), (-0.3, 0.3039, 1.397), (0.3, -0.2961, -1.516), (0.3, -0.2961, 1.632), (0.3, 0.3039, -1.516), (0.3, 0.3039, 1.397)], [], [(0, 1, 3, 2), (2, 3, 7, 6), (6, 7, 5, 4), (4, 5, 1, 0), (2, 6, 4, 0), (7, 3, 1, 5)])
me_cube_012.materials.append(mat_material_011)
me_cube_012.use_remesh_preserve_volume = False
me_cube_012.use_remesh_preserve_attributes = False
me_cube_012.use_mirror_vertex_groups = False
me_cube_012.update()
me_cube_005 = bpy.data.meshes.new('Cube.005')
me_cube_005.from_pydata([(0.4815, -0.414, -0.2817), (0.4815, -0.414, 0.2817), (-0.4815, -0.414, -0.2817), (-0.4815, -0.414, 0.2817), (0.4815, 0.414, -0.2817), (0.4815, 0.414, 0.2817), (-0.4815, 0.414, -0.2817), (-0.4815, 0.414, 0.2817)], [], [(0, 1, 3, 2), (2, 3, 7, 6), (6, 7, 5, 4), (4, 5, 1, 0), (2, 6, 4, 0), (7, 3, 1, 5)])
me_cube_005.materials.append(mat_material_006)
me_cube_005.use_remesh_preserve_volume = False
me_cube_005.use_remesh_preserve_attributes = False
me_cube_005.use_mirror_vertex_groups = False
me_cube_005.update()
me_cube_184 = bpy.data.meshes.new('Cube.184')
me_cube_184.from_pydata([(-0.3, -0.3033, -1.524), (-0.3, -0.3033, 1.421), (-0.3, 0.2967, -1.524), (-0.3, 0.2967, 1.624), (0.3, -0.3033, -1.524), (0.3, -0.3033, 1.421), (0.3, 0.2967, -1.524), (0.3, 0.2967, 1.624)], [], [(0, 1, 3, 2), (2, 3, 7, 6), (6, 7, 5, 4), (4, 5, 1, 0), (2, 6, 4, 0), (7, 3, 1, 5)])
me_cube_184.materials.append(mat_material_011)
me_cube_184.use_remesh_preserve_volume = False
me_cube_184.use_remesh_preserve_attributes = False
me_cube_184.use_mirror_vertex_groups = False
me_cube_184.update()
me_cube_169 = bpy.data.meshes.new('Cube.169')
me_cube_169.from_pydata([(-0.297, -0.3, -2.745), (-0.297, -0.3, 2.906), (-0.297, 0.3, -2.745), (-0.297, 0.3, 2.906), (0.303, -0.3, -2.745), (0.303, -0.3, 2.58), (0.303, 0.3, -2.745), (0.303, 0.3, 2.58)], [], [(0, 1, 3, 2), (2, 3, 7, 6), (6, 7, 5, 4), (4, 5, 1, 0), (2, 6, 4, 0), (7, 3, 1, 5)])
me_cube_169.materials.append(mat_material_011)
me_cube_169.use_remesh_preserve_volume = False
me_cube_169.use_remesh_preserve_attributes = False
me_cube_169.use_mirror_vertex_groups = False
me_cube_169.update()
me_cube_185 = bpy.data.meshes.new('Cube.185')
me_cube_185.from_pydata([(-0.3, -0.2961, -1.522), (-0.3, -0.2961, 1.638), (-0.3, 0.3039, -1.522), (-0.3, 0.3039, 1.404), (0.3, -0.2961, -1.522), (0.3, -0.2961, 1.638), (0.3, 0.3039, -1.522), (0.3, 0.3039, 1.404)], [], [(0, 1, 3, 2), (2, 3, 7, 6), (6, 7, 5, 4), (4, 5, 1, 0), (2, 6, 4, 0), (7, 3, 1, 5)])
me_cube_185.materials.append(mat_material_011)
me_cube_185.use_remesh_preserve_volume = False
me_cube_185.use_remesh_preserve_attributes = False
me_cube_185.use_mirror_vertex_groups = False
me_cube_185.update()
me_cube_008 = bpy.data.meshes.new('Cube.008')
me_cube_008.from_pydata([(0.414, 0.4815, -0.2817), (0.414, 0.4815, 0.2817), (0.414, -0.4815, -0.2817), (0.414, -0.4815, 0.2817), (-0.414, 0.4815, -0.2817), (-0.414, 0.4815, 0.2817), (-0.414, -0.4815, -0.2817), (-0.414, -0.4815, 0.2817)], [], [(0, 1, 3, 2), (2, 3, 7, 6), (6, 7, 5, 4), (4, 5, 1, 0), (2, 6, 4, 0), (7, 3, 1, 5)])
me_cube_008.materials.append(mat_material_006)
me_cube_008.use_remesh_preserve_volume = False
me_cube_008.use_remesh_preserve_attributes = False
me_cube_008.use_mirror_vertex_groups = False
me_cube_008.update()
me_cube_009 = bpy.data.meshes.new('Cube.009')
me_cube_009.from_pydata([(0.414, 0.5721, -0.2817), (0.414, 0.5721, 0.2817), (0.414, -0.5721, -0.2817), (0.414, -0.5721, 0.2817), (-0.414, 0.5721, -0.2817), (-0.414, 0.5721, 0.2817), (-0.414, -0.5721, -0.2817), (-0.414, -0.5721, 0.2817)], [], [(0, 1, 3, 2), (2, 3, 7, 6), (6, 7, 5, 4), (4, 5, 1, 0), (2, 6, 4, 0), (7, 3, 1, 5)])
me_cube_009.materials.append(mat_material_006)
me_cube_009.use_remesh_preserve_volume = False
me_cube_009.use_remesh_preserve_attributes = False
me_cube_009.use_mirror_vertex_groups = False
me_cube_009.update()
me_cube_010 = bpy.data.meshes.new('Cube.010')
me_cube_010.from_pydata([(0.414, 0.3022, -0.2817), (0.414, 0.3022, 0.2817), (0.414, -0.3022, -0.2817), (0.414, -0.3022, 0.2817), (-0.414, 0.3022, -0.2817), (-0.414, 0.3022, 0.2817), (-0.414, -0.3022, -0.2817), (-0.414, -0.3022, 0.2817)], [], [(0, 1, 3, 2), (2, 3, 7, 6), (6, 7, 5, 4), (4, 5, 1, 0), (2, 6, 4, 0), (7, 3, 1, 5)])
me_cube_010.materials.append(mat_material_006)
me_cube_010.use_remesh_preserve_volume = False
me_cube_010.use_remesh_preserve_attributes = False
me_cube_010.use_mirror_vertex_groups = False
me_cube_010.update()
me_cube_011 = bpy.data.meshes.new('Cube.011')
me_cube_011.from_pydata([(0.414, 0.2538, -0.3373), (0.414, 0.2538, 0.3373), (0.414, -0.2538, -0.3373), (0.414, -0.2538, 0.3373), (-0.414, 0.2538, -0.3373), (-0.414, 0.2538, 0.3373), (-0.414, -0.2538, -0.3373), (-0.414, -0.2538, 0.3373)], [], [(0, 1, 3, 2), (2, 3, 7, 6), (6, 7, 5, 4), (4, 5, 1, 0), (2, 6, 4, 0), (7, 3, 1, 5)])
me_cube_011.materials.append(mat_material_006)
me_cube_011.use_remesh_preserve_volume = False
me_cube_011.use_remesh_preserve_attributes = False
me_cube_011.use_mirror_vertex_groups = False
me_cube_011.update()
me_cube_013 = bpy.data.meshes.new('Cube.013')
me_cube_013.from_pydata([(0.414, 0.3347, -0.2817), (0.414, 0.3347, 0.2817), (0.414, -0.3347, -0.2817), (0.414, -0.3347, 0.2817), (-0.414, 0.3347, -0.2817), (-0.414, 0.3347, 0.2817), (-0.414, -0.3347, -0.2817), (-0.414, -0.3347, 0.2817)], [], [(0, 1, 3, 2), (2, 3, 7, 6), (6, 7, 5, 4), (4, 5, 1, 0), (2, 6, 4, 0), (7, 3, 1, 5)])
me_cube_013.materials.append(mat_material_006)
me_cube_013.use_remesh_preserve_volume = False
me_cube_013.use_remesh_preserve_attributes = False
me_cube_013.use_mirror_vertex_groups = False
me_cube_013.update()
me_cube_014 = bpy.data.meshes.new('Cube.014')
me_cube_014.from_pydata([(0.414, 0.2442, -0.3242), (0.414, 0.2442, 0.3242), (0.414, -0.2442, -0.3242), (0.414, -0.2442, 0.3242), (-0.414, 0.2442, -0.3242), (-0.414, 0.2442, 0.3242), (-0.414, -0.2442, -0.3242), (-0.414, -0.2442, 0.3242)], [], [(0, 1, 3, 2), (2, 3, 7, 6), (6, 7, 5, 4), (4, 5, 1, 0), (2, 6, 4, 0), (7, 3, 1, 5)])
me_cube_014.materials.append(mat_material_006)
me_cube_014.use_remesh_preserve_volume = False
me_cube_014.use_remesh_preserve_attributes = False
me_cube_014.use_mirror_vertex_groups = False
me_cube_014.update()
me_cube_015 = bpy.data.meshes.new('Cube.015')
me_cube_015.from_pydata([(0.414, 0.4816, -0.2817), (0.414, 0.4816, 0.2817), (0.414, -0.4816, -0.2817), (0.414, -0.4816, 0.2817), (-0.414, 0.4816, -0.2817), (-0.414, 0.4816, 0.2817), (-0.414, -0.4816, -0.2817), (-0.414, -0.4816, 0.2817)], [], [(0, 1, 3, 2), (2, 3, 7, 6), (6, 7, 5, 4), (4, 5, 1, 0), (2, 6, 4, 0), (7, 3, 1, 5)])
me_cube_015.materials.append(mat_material_006)
me_cube_015.use_remesh_preserve_volume = False
me_cube_015.use_remesh_preserve_attributes = False
me_cube_015.use_mirror_vertex_groups = False
me_cube_015.update()
me_cube_016 = bpy.data.meshes.new('Cube.016')
me_cube_016.from_pydata([(0.414, 0.2696, -0.3608), (0.414, 0.2696, 0.3608), (0.414, -0.2696, -0.3608), (0.414, -0.2696, 0.3608), (-0.414, 0.2696, -0.3608), (-0.414, 0.2696, 0.3608), (-0.414, -0.2696, -0.3608), (-0.414, -0.2696, 0.3608)], [], [(0, 1, 3, 2), (2, 3, 7, 6), (6, 7, 5, 4), (4, 5, 1, 0), (2, 6, 4, 0), (7, 3, 1, 5)])
me_cube_016.materials.append(mat_material_006)
me_cube_016.use_remesh_preserve_volume = False
me_cube_016.use_remesh_preserve_attributes = False
me_cube_016.use_mirror_vertex_groups = False
me_cube_016.update()
me_cube_017 = bpy.data.meshes.new('Cube.017')
me_cube_017.from_pydata([(-0.4815, 0.414, -0.2817), (-0.4815, 0.414, 0.2817), (0.4815, 0.414, -0.2817), (0.4815, 0.414, 0.2817), (-0.4815, -0.414, -0.2817), (-0.4815, -0.414, 0.2817), (0.4815, -0.414, -0.2817), (0.4815, -0.414, 0.2817)], [], [(0, 1, 3, 2), (2, 3, 7, 6), (6, 7, 5, 4), (4, 5, 1, 0), (2, 6, 4, 0), (7, 3, 1, 5)])
me_cube_017.materials.append(mat_material_006)
me_cube_017.use_remesh_preserve_volume = False
me_cube_017.use_remesh_preserve_attributes = False
me_cube_017.use_mirror_vertex_groups = False
me_cube_017.update()
me_cube_018 = bpy.data.meshes.new('Cube.018')
me_cube_018.from_pydata([(-0.5721, 0.414, -0.2817), (-0.5721, 0.414, 0.2817), (0.5721, 0.414, -0.2817), (0.5721, 0.414, 0.2817), (-0.5721, -0.414, -0.2817), (-0.5721, -0.414, 0.2817), (0.5721, -0.414, -0.2817), (0.5721, -0.414, 0.2817)], [], [(0, 1, 3, 2), (2, 3, 7, 6), (6, 7, 5, 4), (4, 5, 1, 0), (2, 6, 4, 0), (7, 3, 1, 5)])
me_cube_018.materials.append(mat_material_006)
me_cube_018.use_remesh_preserve_volume = False
me_cube_018.use_remesh_preserve_attributes = False
me_cube_018.use_mirror_vertex_groups = False
me_cube_018.update()
me_cube_019 = bpy.data.meshes.new('Cube.019')
me_cube_019.from_pydata([(-0.3022, 0.414, -0.3812), (-0.3022, 0.414, 0.3812), (0.3022, 0.414, -0.3812), (0.3022, 0.414, 0.3812), (-0.3022, -0.414, -0.3812), (-0.3022, -0.414, 0.3812), (0.3022, -0.414, -0.3812), (0.3022, -0.414, 0.3812)], [], [(0, 1, 3, 2), (2, 3, 7, 6), (6, 7, 5, 4), (4, 5, 1, 0), (2, 6, 4, 0), (7, 3, 1, 5)])
me_cube_019.materials.append(mat_material_006)
me_cube_019.use_remesh_preserve_volume = False
me_cube_019.use_remesh_preserve_attributes = False
me_cube_019.use_mirror_vertex_groups = False
me_cube_019.update()
me_cube_020 = bpy.data.meshes.new('Cube.020')
me_cube_020.from_pydata([(-0.2538, 0.414, -0.3153), (-0.2538, 0.414, 0.3153), (0.2538, 0.414, -0.3153), (0.2538, 0.414, 0.3153), (-0.2538, -0.414, -0.3153), (-0.2538, -0.414, 0.3153), (0.2538, -0.414, -0.3153), (0.2538, -0.414, 0.3153)], [], [(0, 1, 3, 2), (2, 3, 7, 6), (6, 7, 5, 4), (4, 5, 1, 0), (2, 6, 4, 0), (7, 3, 1, 5)])
me_cube_020.materials.append(mat_material_006)
me_cube_020.use_remesh_preserve_volume = False
me_cube_020.use_remesh_preserve_attributes = False
me_cube_020.use_mirror_vertex_groups = False
me_cube_020.update()
me_cube_025 = bpy.data.meshes.new('Cube.025')
me_cube_025.from_pydata([(-0.2538, 0.414, -0.2817), (-0.2538, 0.414, 0.2817), (0.2538, 0.414, -0.2817), (0.2538, 0.414, 0.2817), (-0.2538, -0.414, -0.2817), (-0.2538, -0.414, 0.2817), (0.2538, -0.414, -0.2817), (0.2538, -0.414, 0.2817)], [], [(0, 1, 3, 2), (2, 3, 7, 6), (6, 7, 5, 4), (4, 5, 1, 0), (2, 6, 4, 0), (7, 3, 1, 5)])
me_cube_025.materials.append(mat_material_006)
me_cube_025.use_remesh_preserve_volume = False
me_cube_025.use_remesh_preserve_attributes = False
me_cube_025.use_mirror_vertex_groups = False
me_cube_025.update()
me_cube_026 = bpy.data.meshes.new('Cube.026')
me_cube_026.from_pydata([(-0.4433, 0.414, -0.2817), (-0.4433, 0.414, 0.2817), (0.4433, 0.414, -0.2817), (0.4433, 0.414, 0.2817), (-0.4433, -0.414, -0.2817), (-0.4433, -0.414, 0.2817), (0.4433, -0.414, -0.2817), (0.4433, -0.414, 0.2817)], [], [(0, 1, 3, 2), (2, 3, 7, 6), (6, 7, 5, 4), (4, 5, 1, 0), (2, 6, 4, 0), (7, 3, 1, 5)])
me_cube_026.materials.append(mat_material_006)
me_cube_026.use_remesh_preserve_volume = False
me_cube_026.use_remesh_preserve_attributes = False
me_cube_026.use_mirror_vertex_groups = False
me_cube_026.update()
me_cube_023 = bpy.data.meshes.new('Cube.023')
me_cube_023.from_pydata([(-0.2233, 0.414, -0.2817), (-0.2233, 0.414, 0.2817), (0.2233, 0.414, -0.2817), (0.2233, 0.414, 0.2817), (-0.2233, -0.414, -0.2817), (-0.2233, -0.414, 0.2817), (0.2233, -0.414, -0.2817), (0.2233, -0.414, 0.2817)], [], [(0, 1, 3, 2), (2, 3, 7, 6), (6, 7, 5, 4), (4, 5, 1, 0), (2, 6, 4, 0), (7, 3, 1, 5)])
me_cube_023.materials.append(mat_material_006)
me_cube_023.use_remesh_preserve_volume = False
me_cube_023.use_remesh_preserve_attributes = False
me_cube_023.use_mirror_vertex_groups = False
me_cube_023.update()
me_cube_024 = bpy.data.meshes.new('Cube.024')
me_cube_024.from_pydata([(-0.4286, 0.414, -0.2817), (-0.4286, 0.414, 0.2817), (0.4286, 0.414, -0.2817), (0.4286, 0.414, 0.2817), (-0.4286, -0.414, -0.2817), (-0.4286, -0.414, 0.2817), (0.4286, -0.414, -0.2817), (0.4286, -0.414, 0.2817)], [], [(0, 1, 3, 2), (2, 3, 7, 6), (6, 7, 5, 4), (4, 5, 1, 0), (2, 6, 4, 0), (7, 3, 1, 5)])
me_cube_024.materials.append(mat_material_006)
me_cube_024.use_remesh_preserve_volume = False
me_cube_024.use_remesh_preserve_attributes = False
me_cube_024.use_mirror_vertex_groups = False
me_cube_024.update()
me_cube_027 = bpy.data.meshes.new('Cube.027')
me_cube_027.from_pydata([(-0.2538, 0.414, -0.2817), (-0.2538, 0.414, 0.2817), (0.2538, 0.414, -0.2817), (0.2538, 0.414, 0.2817), (-0.2538, -0.414, -0.2817), (-0.2538, -0.414, 0.2817), (0.2538, -0.414, -0.2817), (0.2538, -0.414, 0.2817)], [], [(0, 1, 3, 2), (2, 3, 7, 6), (6, 7, 5, 4), (4, 5, 1, 0), (2, 6, 4, 0), (7, 3, 1, 5)])
me_cube_027.materials.append(mat_material_006)
me_cube_027.use_remesh_preserve_volume = False
me_cube_027.use_remesh_preserve_attributes = False
me_cube_027.use_mirror_vertex_groups = False
me_cube_027.update()
me_cube_028 = bpy.data.meshes.new('Cube.028')
me_cube_028.from_pydata([(-0.2786, 0.414, -0.3725), (-0.2786, 0.414, 0.3725), (0.2786, 0.414, -0.3725), (0.2786, 0.414, 0.3725), (-0.2786, -0.414, -0.3725), (-0.2786, -0.414, 0.3725), (0.2786, -0.414, -0.3725), (0.2786, -0.414, 0.3725)], [], [(0, 1, 3, 2), (2, 3, 7, 6), (6, 7, 5, 4), (4, 5, 1, 0), (2, 6, 4, 0), (7, 3, 1, 5)])
me_cube_028.materials.append(mat_material_006)
me_cube_028.use_remesh_preserve_volume = False
me_cube_028.use_remesh_preserve_attributes = False
me_cube_028.use_mirror_vertex_groups = False
me_cube_028.update()
me_cube_029 = bpy.data.meshes.new('Cube.029')
me_cube_029.from_pydata([(0.1851, -0.414, -0.2817), (0.1851, -0.414, 0.2817), (-0.1851, -0.414, -0.2817), (-0.1851, -0.414, 0.2817), (0.1851, 0.414, -0.2817), (0.1851, 0.414, 0.2817), (-0.1851, 0.414, -0.2817), (-0.1851, 0.414, 0.2817)], [], [(0, 1, 3, 2), (2, 3, 7, 6), (6, 7, 5, 4), (4, 5, 1, 0), (2, 6, 4, 0), (7, 3, 1, 5)])
me_cube_029.materials.append(mat_material_006)
me_cube_029.use_remesh_preserve_volume = False
me_cube_029.use_remesh_preserve_attributes = False
me_cube_029.use_mirror_vertex_groups = False
me_cube_029.update()
me_cube_030 = bpy.data.meshes.new('Cube.030')
me_cube_030.from_pydata([(0.204, -0.414, -0.2817), (0.204, -0.414, 0.2817), (-0.204, -0.414, -0.2817), (-0.204, -0.414, 0.2817), (0.204, 0.414, -0.2817), (0.204, 0.414, 0.2817), (-0.204, 0.414, -0.2817), (-0.204, 0.414, 0.2817)], [], [(0, 1, 3, 2), (2, 3, 7, 6), (6, 7, 5, 4), (4, 5, 1, 0), (2, 6, 4, 0), (7, 3, 1, 5)])
me_cube_030.materials.append(mat_material_006)
me_cube_030.use_remesh_preserve_volume = False
me_cube_030.use_remesh_preserve_attributes = False
me_cube_030.use_mirror_vertex_groups = False
me_cube_030.update()
me_cube_031 = bpy.data.meshes.new('Cube.031')
me_cube_031.from_pydata([(-0.3105, 0.414, -0.2817), (-0.3105, 0.414, 0.2817), (0.3105, 0.414, -0.2817), (0.3105, 0.414, 0.2817), (-0.3105, -0.414, -0.2817), (-0.3105, -0.414, 0.2817), (0.3105, -0.414, -0.2817), (0.3105, -0.414, 0.2817)], [], [(0, 1, 3, 2), (2, 3, 7, 6), (6, 7, 5, 4), (4, 5, 1, 0), (2, 6, 4, 0), (7, 3, 1, 5)])
me_cube_031.materials.append(mat_material_006)
me_cube_031.use_remesh_preserve_volume = False
me_cube_031.use_remesh_preserve_attributes = False
me_cube_031.use_mirror_vertex_groups = False
me_cube_031.update()
me_cube_002 = bpy.data.meshes.new('Cube.002')
me_cube_002.from_pydata([(-0.2325, -0.3417, -0.3442), (0.2325, -0.3417, -0.3442), (-0.2325, -0.3417, 0.3442), (0.2325, -0.3417, 0.3442), (-0.2325, 0.3417, -0.3442), (0.2325, 0.3417, -0.3442), (-0.2325, 0.3417, 0.3442), (0.2325, 0.3417, 0.3442)], [], [(0, 1, 3, 2), (2, 3, 7, 6), (6, 7, 5, 4), (4, 5, 1, 0), (2, 6, 4, 0), (7, 3, 1, 5)])
me_cube_002.materials.append(mat_material_002)
me_cube_002.use_remesh_preserve_volume = False
me_cube_002.use_remesh_preserve_attributes = False
me_cube_002.use_mirror_vertex_groups = False
me_cube_002.update()
me_cube_004 = bpy.data.meshes.new('Cube.004')
me_cube_004.from_pydata([(-0.5211, -0.5889, -0.7145), (-0.758, -0.5889, -0.4239), (-0.5211, 0.5889, -0.7145), (-0.758, 0.5889, -0.4239), (0.758, -0.5889, 0.4239), (0.5211, -0.5889, 0.7145), (0.758, 0.5889, 0.4239), (0.5211, 0.5889, 0.7145)], [], [(0, 1, 3, 2), (2, 3, 7, 6), (6, 7, 5, 4), (4, 5, 1, 0), (2, 6, 4, 0), (7, 3, 1, 5)])
me_cube_004.materials.append(mat_material_009)
me_cube_004.use_remesh_preserve_volume = False
me_cube_004.use_remesh_preserve_attributes = False
me_cube_004.use_mirror_vertex_groups = False
me_cube_004.update()
me_cube_006 = bpy.data.meshes.new('Cube.006')
me_cube_006.from_pydata([(0.2164, -1.91, 0.1713), (0.2164, 1.91, 0.1713), (-0.2164, -1.91, 0.1713), (-0.2164, 1.91, 0.1713), (0.2164, -1.91, -0.1713), (0.2164, 1.91, -0.1713), (-0.2164, -1.91, -0.1713), (-0.2164, 1.91, -0.1713)], [], [(0, 1, 3, 2), (2, 3, 7, 6), (6, 7, 5, 4), (4, 5, 1, 0), (2, 6, 4, 0), (7, 3, 1, 5)])
me_cube_006.materials.append(mat_material_001)
me_cube_006.use_remesh_preserve_volume = False
me_cube_006.use_remesh_preserve_attributes = False
me_cube_006.use_mirror_vertex_groups = False
me_cube_006.update()
me_cube_007 = bpy.data.meshes.new('Cube.007')
me_cube_007.from_pydata([(0.2164, -1.91, 0.1713), (0.2164, 1.91, 0.1713), (-0.2164, -1.91, 0.1713), (-0.2164, 1.91, 0.1713), (0.2164, -1.91, -0.1713), (0.2164, 1.91, -0.1713), (-0.2164, -1.91, -0.1713), (-0.2164, 1.91, -0.1713)], [], [(0, 1, 3, 2), (2, 3, 7, 6), (6, 7, 5, 4), (4, 5, 1, 0), (2, 6, 4, 0), (7, 3, 1, 5)])
me_cube_007.materials.append(mat_material_001)
me_cube_007.use_remesh_preserve_volume = False
me_cube_007.use_remesh_preserve_attributes = False
me_cube_007.use_mirror_vertex_groups = False
me_cube_007.update()
me_cube_021 = bpy.data.meshes.new('Cube.021')
me_cube_021.from_pydata([(0.414, 0.2361, -0.3939), (0.414, 0.2361, 0.3939), (0.414, -0.2361, -0.3939), (0.414, -0.2361, 0.3939), (-0.414, 0.2361, -0.3939), (-0.414, 0.2361, 0.3939), (-0.414, -0.2361, -0.3939), (-0.414, -0.2361, 0.3939)], [], [(0, 1, 3, 2), (2, 3, 7, 6), (6, 7, 5, 4), (4, 5, 1, 0), (2, 6, 4, 0), (7, 3, 1, 5)])
me_cube_021.materials.append(mat_material_006)
me_cube_021.use_remesh_preserve_volume = False
me_cube_021.use_remesh_preserve_attributes = False
me_cube_021.use_mirror_vertex_groups = False
me_cube_021.update()
me_cube_050 = bpy.data.meshes.new('Cube.050')
me_cube_050.from_pydata([(0.3442, -0.3417, -0.2325), (0.3442, -0.3417, 0.2325), (-0.3442, -0.3417, -0.2325), (-0.3442, -0.3417, 0.2325), (0.3442, 0.3417, -0.2325), (0.3442, 0.3417, 0.2325), (-0.3442, 0.3417, -0.2325), (-0.3442, 0.3417, 0.2325)], [], [(0, 1, 3, 2), (2, 3, 7, 6), (6, 7, 5, 4), (4, 5, 1, 0), (2, 6, 4, 0), (7, 3, 1, 5)])
me_cube_050.materials.append(mat_material_002)
me_cube_050.use_remesh_preserve_volume = False
me_cube_050.use_remesh_preserve_attributes = False
me_cube_050.use_mirror_vertex_groups = False
me_cube_050.update()
me_cube_057 = bpy.data.meshes.new('Cube.057')
me_cube_057.from_pydata([(0.3442, -0.3417, -0.2325), (0.3442, -0.3417, 0.2325), (-0.3442, -0.3417, -0.2325), (-0.3442, -0.3417, 0.2325), (0.3442, 0.3417, -0.2325), (0.3442, 0.3417, 0.2325), (-0.3442, 0.3417, -0.2325), (-0.3442, 0.3417, 0.2325)], [], [(0, 1, 3, 2), (2, 3, 7, 6), (6, 7, 5, 4), (4, 5, 1, 0), (2, 6, 4, 0), (7, 3, 1, 5)])
me_cube_057.materials.append(mat_material_002)
me_cube_057.use_remesh_preserve_volume = False
me_cube_057.use_remesh_preserve_attributes = False
me_cube_057.use_mirror_vertex_groups = False
me_cube_057.update()
me_cube_046 = bpy.data.meshes.new('Cube.046')
me_cube_046.from_pydata([(0.5251, -0.414, -0.2817), (0.5251, -0.414, 0.2817), (-0.5251, -0.414, -0.2817), (-0.5251, -0.414, 0.2817), (0.5251, 0.414, -0.2817), (0.5251, 0.414, 0.2817), (-0.5251, 0.414, -0.2817), (-0.5251, 0.414, 0.2817)], [], [(0, 1, 3, 2), (2, 3, 7, 6), (6, 7, 5, 4), (4, 5, 1, 0), (2, 6, 4, 0), (7, 3, 1, 5)])
me_cube_046.materials.append(mat_material_006)
me_cube_046.use_remesh_preserve_volume = False
me_cube_046.use_remesh_preserve_attributes = False
me_cube_046.use_mirror_vertex_groups = False
me_cube_046.update()
me_cube_047 = bpy.data.meshes.new('Cube.047')
me_cube_047.from_pydata([(0.3022, -0.414, -0.2817), (0.3022, -0.414, 0.2817), (-0.3022, -0.414, -0.2817), (-0.3022, -0.414, 0.2817), (0.3022, 0.414, -0.2817), (0.3022, 0.414, 0.2817), (-0.3022, 0.414, -0.2817), (-0.3022, 0.414, 0.2817)], [], [(0, 1, 3, 2), (2, 3, 7, 6), (6, 7, 5, 4), (4, 5, 1, 0), (2, 6, 4, 0), (7, 3, 1, 5)])
me_cube_047.materials.append(mat_material_006)
me_cube_047.use_remesh_preserve_volume = False
me_cube_047.use_remesh_preserve_attributes = False
me_cube_047.use_mirror_vertex_groups = False
me_cube_047.update()
me_cube_048 = bpy.data.meshes.new('Cube.048')
me_cube_048.from_pydata([(0.1851, -0.414, -0.2817), (0.1851, -0.414, 0.2817), (-0.1851, -0.414, -0.2817), (-0.1851, -0.414, 0.2817), (0.1851, 0.414, -0.2817), (0.1851, 0.414, 0.2817), (-0.1851, 0.414, -0.2817), (-0.1851, 0.414, 0.2817)], [], [(0, 1, 3, 2), (2, 3, 7, 6), (6, 7, 5, 4), (4, 5, 1, 0), (2, 6, 4, 0), (7, 3, 1, 5)])
me_cube_048.materials.append(mat_material_006)
me_cube_048.use_remesh_preserve_volume = False
me_cube_048.use_remesh_preserve_attributes = False
me_cube_048.use_mirror_vertex_groups = False
me_cube_048.update()
me_cube_049 = bpy.data.meshes.new('Cube.049')
me_cube_049.from_pydata([(0.9252, -0.5, -3.521), (0.2843, -0.5, 3.395), (-0.7157, -0.5, -3.521), (-0.7157, -0.5, 3.395), (0.9252, 0.5, -3.521), (0.2843, 0.5, 3.395), (-0.7157, 0.5, -3.521), (-0.7157, 0.5, 3.395), (0.4398, -0.6555, 3.395), (-0.8712, -0.6555, 3.395), (-0.8712, 0.6555, 3.395), (0.4398, 0.6555, 3.395), (0.4398, -0.6555, 4.238), (-0.8712, -0.6555, 4.238), (-0.8712, 0.6555, 4.238), (0.4398, 0.6555, 4.238), (0.211, -0.4267, 4.238), (-0.6424, -0.4267, 4.238), (-0.6424, 0.4267, 4.238), (0.211, 0.4267, 4.238), (0.211, -0.4267, 3.745), (-0.6424, -0.4267, 3.745), (-0.6424, 0.4267, 3.745), (0.211, 0.4267, 3.745), (0.2843, -0.5, 1.237), (0.2843, 0.5, 1.237), (0.9252, 0.5, 0.7217), (0.9252, -0.5, 0.7217)], [], [(0, 27, 24, 1, 3, 2), (2, 3, 7, 6), (6, 7, 5, 25, 26, 4), (25, 5, 1, 24), (2, 6, 4, 0), (7, 3, 9, 10), (11, 10, 14, 15), (5, 7, 10, 11), (3, 1, 8, 9), (1, 5, 11, 8), (13, 12, 16, 17), (9, 8, 12, 13), (8, 11, 15, 12), (10, 9, 13, 14), (16, 19, 23, 20), (12, 15, 19, 16), (14, 13, 17, 18), (15, 14, 18, 19), (22, 21, 20, 23), (18, 17, 21, 22), (19, 18, 22, 23), (17, 16, 20, 21), (26, 25, 24, 27), (4, 26, 27, 0)])
me_cube_049.materials.append(mat_material_007)
me_cube_049.use_remesh_preserve_volume = False
me_cube_049.use_remesh_preserve_attributes = False
me_cube_049.use_mirror_vertex_groups = False
me_cube_049.update()
me_cube_052 = bpy.data.meshes.new('Cube.052')
me_cube_052.from_pydata([(0.5794, -0.3417, -0.2325), (0.5794, -0.3417, 0.2325), (-0.5794, -0.3417, -0.2325), (-0.5794, -0.3417, 0.2325), (0.5794, 0.3417, -0.2325), (0.5794, 0.3417, 0.2325), (-0.5794, 0.3417, -0.2325), (-0.5794, 0.3417, 0.2325)], [], [(0, 1, 3, 2), (2, 3, 7, 6), (6, 7, 5, 4), (4, 5, 1, 0), (2, 6, 4, 0), (7, 3, 1, 5)])
me_cube_052.materials.append(mat_material_002)
me_cube_052.use_remesh_preserve_volume = False
me_cube_052.use_remesh_preserve_attributes = False
me_cube_052.use_mirror_vertex_groups = False
me_cube_052.update()
me_cube_054 = bpy.data.meshes.new('Cube.054')
me_cube_054.from_pydata([(0.3128, -0.3417, -0.4159), (0.3128, -0.3417, 0.4159), (-0.3128, -0.3417, -0.4159), (-0.3128, -0.3417, 0.4159), (0.3128, 0.3417, -0.4159), (0.3128, 0.3417, 0.4159), (-0.3128, 0.3417, -0.4159), (-0.3128, 0.3417, 0.4159)], [], [(0, 1, 3, 2), (2, 3, 7, 6), (6, 7, 5, 4), (4, 5, 1, 0), (2, 6, 4, 0), (7, 3, 1, 5)])
me_cube_054.materials.append(mat_material_002)
me_cube_054.use_remesh_preserve_volume = False
me_cube_054.use_remesh_preserve_attributes = False
me_cube_054.use_mirror_vertex_groups = False
me_cube_054.update()
me_cube_055 = bpy.data.meshes.new('Cube.055')
me_cube_055.from_pydata([(0.4723, -0.3417, -0.2325), (0.4723, -0.3417, 0.2325), (-0.4723, -0.3417, -0.2325), (-0.4723, -0.3417, 0.2325), (0.4723, 0.3417, -0.2325), (0.4723, 0.3417, 0.2325), (-0.4723, 0.3417, -0.2325), (-0.4723, 0.3417, 0.2325)], [], [(0, 1, 3, 2), (2, 3, 7, 6), (6, 7, 5, 4), (4, 5, 1, 0), (2, 6, 4, 0), (7, 3, 1, 5)])
me_cube_055.materials.append(mat_material_002)
me_cube_055.use_remesh_preserve_volume = False
me_cube_055.use_remesh_preserve_attributes = False
me_cube_055.use_mirror_vertex_groups = False
me_cube_055.update()
me_cube_056 = bpy.data.meshes.new('Cube.056')
me_cube_056.from_pydata([(0.2871, -0.3417, -0.2325), (0.2871, -0.3417, 0.2325), (-0.2871, -0.3417, -0.2325), (-0.2871, -0.3417, 0.2325), (0.2871, 0.3417, -0.2325), (0.2871, 0.3417, 0.2325), (-0.2871, 0.3417, -0.2325), (-0.2871, 0.3417, 0.2325)], [], [(0, 1, 3, 2), (2, 3, 7, 6), (6, 7, 5, 4), (4, 5, 1, 0), (2, 6, 4, 0), (7, 3, 1, 5)])
me_cube_056.materials.append(mat_material_002)
me_cube_056.use_remesh_preserve_volume = False
me_cube_056.use_remesh_preserve_attributes = False
me_cube_056.use_mirror_vertex_groups = False
me_cube_056.update()
me_cube_083 = bpy.data.meshes.new('Cube.083')
me_cube_083.from_pydata([(-0.1724, -0.25, -1.051), (-0.1724, -0.25, 1.051), (-0.1724, 0.25, -1.051), (-0.1724, 0.25, 1.051), (0.1724, -0.25, -1.051), (0.1724, -0.25, 1.051), (0.1724, 0.25, -1.051), (0.1724, 0.25, 1.051)], [], [(0, 1, 3, 2), (2, 3, 7, 6), (6, 7, 5, 4), (4, 5, 1, 0), (2, 6, 4, 0), (7, 3, 1, 5)])
me_cube_083.materials.append(mat_material_001)
me_cube_083.use_remesh_preserve_volume = False
me_cube_083.use_remesh_preserve_attributes = False
me_cube_083.use_mirror_vertex_groups = False
me_cube_083.update()
me_cube_084 = bpy.data.meshes.new('Cube.084')
me_cube_084.from_pydata([(-0.1724, -0.25, -1.051), (-0.1724, -0.25, 1.051), (-0.1724, 0.25, -1.051), (-0.1724, 0.25, 1.051), (0.1724, -0.25, -1.051), (0.1724, -0.25, 1.051), (0.1724, 0.25, -1.051), (0.1724, 0.25, 1.051)], [], [(0, 1, 3, 2), (2, 3, 7, 6), (6, 7, 5, 4), (4, 5, 1, 0), (2, 6, 4, 0), (7, 3, 1, 5)])
me_cube_084.materials.append(mat_material_001)
me_cube_084.use_remesh_preserve_volume = False
me_cube_084.use_remesh_preserve_attributes = False
me_cube_084.use_mirror_vertex_groups = False
me_cube_084.update()
me_cube_085 = bpy.data.meshes.new('Cube.085')
me_cube_085.from_pydata([(-0.9359, -0.25, 0.1356), (0.9359, -0.25, 0.1356), (-0.9359, 0.25, 0.1356), (0.9359, 0.25, 0.1356), (-0.9359, -0.25, -0.1356), (0.9359, -0.25, -0.1356), (-0.9359, 0.25, -0.1356), (0.9359, 0.25, -0.1356)], [], [(0, 1, 3, 2), (2, 3, 7, 6), (6, 7, 5, 4), (4, 5, 1, 0), (2, 6, 4, 0), (7, 3, 1, 5)])
me_cube_085.materials.append(mat_material_001)
me_cube_085.use_remesh_preserve_volume = False
me_cube_085.use_remesh_preserve_attributes = False
me_cube_085.use_mirror_vertex_groups = False
me_cube_085.update()
me_cube_086 = bpy.data.meshes.new('Cube.086')
me_cube_086.from_pydata([(-0.5, -0.07311, -0.9522), (-0.5, -0.07311, 0.9522), (-0.5, 0.07311, -0.9522), (-0.5, 0.07311, 0.9522), (0.5, -0.07311, -0.9522), (0.5, -0.07311, 0.9522), (0.5, 0.07311, -0.9522), (0.5, 0.07311, 0.9522)], [], [(0, 1, 3, 2), (2, 3, 7, 6), (6, 7, 5, 4), (4, 5, 1, 0), (2, 6, 4, 0), (7, 3, 1, 5)])
me_cube_086.materials.append(mat_material_008)
me_cube_086.use_remesh_preserve_volume = False
me_cube_086.use_remesh_preserve_attributes = False
me_cube_086.use_mirror_vertex_groups = False
me_cube_086.update()
me_cube_087 = bpy.data.meshes.new('Cube.087')
me_cube_087.from_pydata([(-1.91, -0.2164, 0.1713), (1.91, -0.2164, 0.1713), (-1.91, 0.2164, 0.1713), (1.91, 0.2164, 0.1713), (-1.91, -0.2164, -0.1713), (1.91, -0.2164, -0.1713), (-1.91, 0.2164, -0.1713), (1.91, 0.2164, -0.1713)], [], [(0, 1, 3, 2), (2, 3, 7, 6), (6, 7, 5, 4), (4, 5, 1, 0), (2, 6, 4, 0), (7, 3, 1, 5)])
me_cube_087.materials.append(mat_material_001)
me_cube_087.use_remesh_preserve_volume = False
me_cube_087.use_remesh_preserve_attributes = False
me_cube_087.use_mirror_vertex_groups = False
me_cube_087.update()
me_cube_089 = bpy.data.meshes.new('Cube.089')
me_cube_089.from_pydata([(-0.2164, 2.0, 0.1713), (-0.2164, -2.0, 0.1713), (0.2164, 2.0, 0.1713), (0.2164, -2.0, 0.1713), (-0.2164, 2.0, -0.1713), (-0.2164, -2.0, -0.1713), (0.2164, 2.0, -0.1713), (0.2164, -2.0, -0.1713)], [], [(0, 1, 3, 2), (2, 3, 7, 6), (6, 7, 5, 4), (4, 5, 1, 0), (2, 6, 4, 0), (7, 3, 1, 5)])
me_cube_089.materials.append(mat_material_001)
me_cube_089.use_remesh_preserve_volume = False
me_cube_089.use_remesh_preserve_attributes = False
me_cube_089.use_mirror_vertex_groups = False
me_cube_089.update()
me_cube_090 = bpy.data.meshes.new('Cube.090')
me_cube_090.from_pydata([(-0.2262, 1.5, 0.1713), (-0.2262, -1.5, 0.1713), (0.2262, 1.5, 0.1713), (0.2262, -1.5, 0.1713), (-0.2262, 1.5, -0.1713), (-0.2262, -1.5, -0.1713), (0.2262, 1.5, -0.1713), (0.2262, -1.5, -0.1713)], [], [(0, 1, 3, 2), (2, 3, 7, 6), (6, 7, 5, 4), (4, 5, 1, 0), (2, 6, 4, 0), (7, 3, 1, 5)])
me_cube_090.materials.append(mat_material_001)
me_cube_090.use_remesh_preserve_volume = False
me_cube_090.use_remesh_preserve_attributes = False
me_cube_090.use_mirror_vertex_groups = False
me_cube_090.update()
me_cube_091 = bpy.data.meshes.new('Cube.091')
me_cube_091.from_pydata([(-4.294, -0.2164, 0.1713), (4.294, -0.2164, 0.1713), (-4.294, 0.2164, 0.1713), (4.294, 0.2164, 0.1713), (-4.294, -0.2164, -0.1713), (4.294, -0.2164, -0.1713), (-4.294, 0.2164, -0.1713), (4.294, 0.2164, -0.1713)], [], [(0, 1, 3, 2), (2, 3, 7, 6), (6, 7, 5, 4), (4, 5, 1, 0), (2, 6, 4, 0), (7, 3, 1, 5)])
me_cube_091.materials.append(mat_material_001)
me_cube_091.use_remesh_preserve_volume = False
me_cube_091.use_remesh_preserve_attributes = False
me_cube_091.use_mirror_vertex_groups = False
me_cube_091.update()
me_cube_105 = bpy.data.meshes.new('Cube.105')
me_cube_105.from_pydata([(-2.386, -0.2164, 0.1713), (2.386, -0.2164, 0.1713), (-2.386, 0.2164, 0.1713), (2.386, 0.2164, 0.1713), (-2.386, -0.2164, -0.1713), (2.386, -0.2164, -0.1713), (-2.386, 0.2164, -0.1713), (2.386, 0.2164, -0.1713)], [], [(0, 1, 3, 2), (2, 3, 7, 6), (6, 7, 5, 4), (4, 5, 1, 0), (2, 6, 4, 0), (7, 3, 1, 5)])
me_cube_105.materials.append(mat_material_001)
me_cube_105.use_remesh_preserve_volume = False
me_cube_105.use_remesh_preserve_attributes = False
me_cube_105.use_mirror_vertex_groups = False
me_cube_105.update()
me_cube_106 = bpy.data.meshes.new('Cube.106')
me_cube_106.from_pydata([(-0.2389, 0.5004, 0.1713), (-0.2389, -0.5004, 0.1713), (0.2389, 0.5004, 0.1713), (0.2389, -0.5004, 0.1713), (-0.2389, 0.5004, -0.1713), (-0.2389, -0.5004, -0.1713), (0.2389, 0.5004, -0.1713), (0.2389, -0.5004, -0.1713)], [], [(0, 1, 3, 2), (2, 3, 7, 6), (6, 7, 5, 4), (4, 5, 1, 0), (2, 6, 4, 0), (7, 3, 1, 5)])
me_cube_106.materials.append(mat_material_001)
me_cube_106.use_remesh_preserve_volume = False
me_cube_106.use_remesh_preserve_attributes = False
me_cube_106.use_mirror_vertex_groups = False
me_cube_106.update()
me_cube_165 = bpy.data.meshes.new('Cube.165')
me_cube_165.from_pydata([(-1.49e-08, -2.749, -0.3142), (-0.3142, -2.749, 1.49e-08), (-1.49e-08, 2.749, -0.3142), (-0.3142, 2.749, 1.49e-08), (0.3142, -2.749, -1.49e-08), (1.49e-08, -2.749, 0.3142), (0.3142, 2.749, -1.49e-08), (1.49e-08, 2.749, 0.3142)], [], [(0, 1, 3, 2), (2, 3, 7, 6), (6, 7, 5, 4), (4, 5, 1, 0), (2, 6, 4, 0), (7, 3, 1, 5)])
me_cube_165.materials.append(mat_material_009)
me_cube_165.use_remesh_preserve_volume = False
me_cube_165.use_remesh_preserve_attributes = False
me_cube_165.use_mirror_vertex_groups = False
me_cube_165.update()
me_cube_167 = bpy.data.meshes.new('Cube.167')
me_cube_167.from_pydata([(-1.91, -0.2164, 0.1713), (1.91, -0.2164, 0.1713), (-1.91, 0.2164, 0.1713), (1.91, 0.2164, 0.1713), (-1.91, -0.2164, -0.1713), (1.91, -0.2164, -0.1713), (-1.91, 0.2164, -0.1713), (1.91, 0.2164, -0.1713)], [], [(0, 1, 3, 2), (2, 3, 7, 6), (6, 7, 5, 4), (4, 5, 1, 0), (2, 6, 4, 0), (7, 3, 1, 5)])
me_cube_167.materials.append(mat_material_001)
me_cube_167.use_remesh_preserve_volume = False
me_cube_167.use_remesh_preserve_attributes = False
me_cube_167.use_mirror_vertex_groups = False
me_cube_167.update()
me_cube_168 = bpy.data.meshes.new('Cube.168')
me_cube_168.from_pydata([(-1.91, -0.2164, 0.1713), (1.91, -0.2164, 0.1713), (-1.91, 0.2164, 0.1713), (1.91, 0.2164, 0.1713), (-1.91, -0.2164, -0.1713), (1.91, -0.2164, -0.1713), (-1.91, 0.2164, -0.1713), (1.91, 0.2164, -0.1713)], [], [(0, 1, 3, 2), (2, 3, 7, 6), (6, 7, 5, 4), (4, 5, 1, 0), (2, 6, 4, 0), (7, 3, 1, 5)])
me_cube_168.materials.append(mat_material_001)
me_cube_168.use_remesh_preserve_volume = False
me_cube_168.use_remesh_preserve_attributes = False
me_cube_168.use_mirror_vertex_groups = False
me_cube_168.update()
me_cube_170 = bpy.data.meshes.new('Cube.170')
me_cube_170.from_pydata([(-0.3038, -0.3, -2.681), (-0.3038, -0.3, 2.476), (-0.3038, 0.3, -2.681), (-0.3038, 0.3, 2.476), (0.2962, -0.3, -2.681), (0.2962, -0.3, 2.882), (0.2962, 0.3, -2.681), (0.2962, 0.3, 2.882)], [], [(0, 1, 3, 2), (2, 3, 7, 6), (6, 7, 5, 4), (4, 5, 1, 0), (2, 6, 4, 0), (7, 3, 1, 5)])
me_cube_170.materials.append(mat_material_011)
me_cube_170.use_remesh_preserve_volume = False
me_cube_170.use_remesh_preserve_attributes = False
me_cube_170.use_mirror_vertex_groups = False
me_cube_170.update()
me_cube_171 = bpy.data.meshes.new('Cube.171')
me_cube_171.from_pydata([(-0.1636, -0.1448, -1.03), (-0.1636, -0.1448, 1.03), (-0.1636, 0.1448, -1.03), (-0.1636, 0.1448, 1.03), (0.1636, -0.1448, -1.03), (0.1636, -0.1448, 1.03), (0.1636, 0.1448, -1.03), (0.1636, 0.1448, 1.03)], [], [(0, 1, 3, 2), (2, 3, 7, 6), (6, 7, 5, 4), (4, 5, 1, 0), (2, 6, 4, 0), (7, 3, 1, 5)])
me_cube_171.materials.append(mat_material_009)
me_cube_171.use_remesh_preserve_volume = False
me_cube_171.use_remesh_preserve_attributes = False
me_cube_171.use_mirror_vertex_groups = False
me_cube_171.update()
me_cube_175 = bpy.data.meshes.new('Cube.175')
me_cube_175.from_pydata([(-3.138, -2.086e-07, -0.3142), (-3.138, 0.3142, 2.98e-08), (3.138, 2.384e-07, -0.3142), (3.138, 0.3142, 1.49e-08), (-3.138, -0.3142, -1.49e-08), (-3.138, -2.235e-07, 0.3142), (3.138, -0.3142, 0.0), (3.138, 1.937e-07, 0.3142)], [], [(0, 1, 3, 2), (2, 3, 7, 6), (6, 7, 5, 4), (4, 5, 1, 0), (2, 6, 4, 0), (7, 3, 1, 5)])
me_cube_175.materials.append(mat_material_009)
me_cube_175.use_remesh_preserve_volume = False
me_cube_175.use_remesh_preserve_attributes = False
me_cube_175.use_mirror_vertex_groups = False
me_cube_175.update()
me_cube_181 = bpy.data.meshes.new('Cube.181')
me_cube_181.from_pydata([(-0.3, -0.3, -1.382), (-0.3, -0.3, 1.382), (-0.3, 0.3, -1.382), (-0.3, 0.3, 1.382), (0.3, -0.3, -1.382), (0.3, -0.3, 1.382), (0.3, 0.3, -1.382), (0.3, 0.3, 1.382)], [], [(0, 1, 3, 2), (2, 3, 7, 6), (6, 7, 5, 4), (4, 5, 1, 0), (2, 6, 4, 0), (7, 3, 1, 5)])
me_cube_181.materials.append(mat_material_011)
me_cube_181.use_remesh_preserve_volume = False
me_cube_181.use_remesh_preserve_attributes = False
me_cube_181.use_mirror_vertex_groups = False
me_cube_181.update()
me_cube_182 = bpy.data.meshes.new('Cube.182')
me_cube_182.from_pydata([(-0.1636, -0.1448, -1.03), (-0.1636, -0.1448, 1.03), (-0.1636, 0.1448, -1.03), (-0.1636, 0.1448, 1.03), (0.1636, -0.1448, -1.03), (0.1636, -0.1448, 1.03), (0.1636, 0.1448, -1.03), (0.1636, 0.1448, 1.03)], [], [(0, 1, 3, 2), (2, 3, 7, 6), (6, 7, 5, 4), (4, 5, 1, 0), (2, 6, 4, 0), (7, 3, 1, 5)])
me_cube_182.materials.append(mat_material_009)
me_cube_182.use_remesh_preserve_volume = False
me_cube_182.use_remesh_preserve_attributes = False
me_cube_182.use_mirror_vertex_groups = False
me_cube_182.update()
me_cube_186 = bpy.data.meshes.new('Cube.186')
me_cube_186.from_pydata([(-0.3, -0.3033, -1.533), (-0.3, -0.3033, 1.43), (-0.3, 0.2967, -1.533), (-0.3, 0.2967, 1.634), (0.3, -0.3033, -1.533), (0.3, -0.3033, 1.43), (0.3, 0.2967, -1.533), (0.3, 0.2967, 1.634)], [], [(0, 1, 3, 2), (2, 3, 7, 6), (6, 7, 5, 4), (4, 5, 1, 0), (2, 6, 4, 0), (7, 3, 1, 5)])
me_cube_186.materials.append(mat_material_011)
me_cube_186.use_remesh_preserve_volume = False
me_cube_186.use_remesh_preserve_attributes = False
me_cube_186.use_mirror_vertex_groups = False
me_cube_186.update()
me_cube_202 = bpy.data.meshes.new('Cube.202')
me_cube_202.from_pydata([(-0.3963, -0.07311, -0.5277), (-0.3963, -0.07311, 0.5277), (-0.3963, 0.07311, -0.5277), (-0.3963, 0.07311, 0.5277), (0.3963, -0.07311, -0.5277), (0.3963, -0.07311, 0.5277), (0.3963, 0.07311, -0.5277), (0.3963, 0.07311, 0.5277)], [], [(0, 1, 3, 2), (2, 3, 7, 6), (6, 7, 5, 4), (4, 5, 1, 0), (2, 6, 4, 0), (7, 3, 1, 5)])
me_cube_202.materials.append(mat_material_008)
me_cube_202.use_remesh_preserve_volume = False
me_cube_202.use_remesh_preserve_attributes = False
me_cube_202.use_mirror_vertex_groups = False
me_cube_202.update()
me_cube_203 = bpy.data.meshes.new('Cube.203')
me_cube_203.from_pydata([(0.1059, 0.2313, -0.5309), (0.1059, 0.2313, 0.5309), (0.1059, -0.2313, -0.5309), (0.1059, -0.2313, 0.5309), (-0.1059, 0.2313, -0.5309), (-0.1059, 0.2313, 0.5309), (-0.1059, -0.2313, -0.5309), (-0.1059, -0.2313, 0.5309)], [], [(0, 1, 3, 2), (2, 3, 7, 6), (6, 7, 5, 4), (4, 5, 1, 0), (2, 6, 4, 0), (7, 3, 1, 5)])
me_cube_203.materials.append(mat_material_001)
me_cube_203.use_remesh_preserve_volume = False
me_cube_203.use_remesh_preserve_attributes = False
me_cube_203.use_mirror_vertex_groups = False
me_cube_203.update()
me_cube_204 = bpy.data.meshes.new('Cube.204')
me_cube_204.from_pydata([(0.7035, 0.2496, 0.1059), (-0.7035, 0.2496, 0.1059), (0.7035, -0.2496, 0.1059), (-0.7035, -0.2496, 0.1059), (0.7035, 0.2496, -0.1059), (-0.7035, 0.2496, -0.1059), (0.7035, -0.2496, -0.1059), (-0.7035, -0.2496, -0.1059)], [], [(0, 1, 3, 2), (2, 3, 7, 6), (6, 7, 5, 4), (4, 5, 1, 0), (2, 6, 4, 0), (7, 3, 1, 5)])
me_cube_204.materials.append(mat_material_001)
me_cube_204.use_remesh_preserve_volume = False
me_cube_204.use_remesh_preserve_attributes = False
me_cube_204.use_mirror_vertex_groups = False
me_cube_204.update()
me_cube_205 = bpy.data.meshes.new('Cube.205')
me_cube_205.from_pydata([(0.6786, 0.2496, 0.1059), (-0.6786, 0.2496, 0.1059), (0.6786, -0.2496, 0.1059), (-0.6786, -0.2496, 0.1059), (0.6786, 0.2496, -0.1059), (-0.6786, 0.2496, -0.1059), (0.6786, -0.2496, -0.1059), (-0.6786, -0.2496, -0.1059)], [], [(0, 1, 3, 2), (2, 3, 7, 6), (6, 7, 5, 4), (4, 5, 1, 0), (2, 6, 4, 0), (7, 3, 1, 5)])
me_cube_205.materials.append(mat_material_001)
me_cube_205.use_remesh_preserve_volume = False
me_cube_205.use_remesh_preserve_attributes = False
me_cube_205.use_mirror_vertex_groups = False
me_cube_205.update()
me_cube_206 = bpy.data.meshes.new('Cube.206')
me_cube_206.from_pydata([(0.1059, 0.2313, -0.5309), (0.1059, 0.2313, 0.5309), (0.1059, -0.2313, -0.5309), (0.1059, -0.2313, 0.5309), (-0.1059, 0.2313, -0.5309), (-0.1059, 0.2313, 0.5309), (-0.1059, -0.2313, -0.5309), (-0.1059, -0.2313, 0.5309)], [], [(0, 1, 3, 2), (2, 3, 7, 6), (6, 7, 5, 4), (4, 5, 1, 0), (2, 6, 4, 0), (7, 3, 1, 5)])
me_cube_206.materials.append(mat_material_001)
me_cube_206.use_remesh_preserve_volume = False
me_cube_206.use_remesh_preserve_attributes = False
me_cube_206.use_mirror_vertex_groups = False
me_cube_206.update()
me_cube_208 = bpy.data.meshes.new('Cube.208')
me_cube_208.from_pydata([(-0.6786, -0.2496, 0.1059), (0.6786, -0.2496, 0.1059), (-0.6786, 0.2496, 0.1059), (0.6786, 0.2496, 0.1059), (-0.6786, -0.2496, -0.1059), (0.6786, -0.2496, -0.1059), (-0.6786, 0.2496, -0.1059), (0.6786, 0.2496, -0.1059)], [], [(0, 1, 3, 2), (2, 3, 7, 6), (6, 7, 5, 4), (4, 5, 1, 0), (2, 6, 4, 0), (7, 3, 1, 5)])
me_cube_208.materials.append(mat_material_001)
me_cube_208.use_remesh_preserve_volume = False
me_cube_208.use_remesh_preserve_attributes = False
me_cube_208.use_mirror_vertex_groups = False
me_cube_208.update()
me_cube_209 = bpy.data.meshes.new('Cube.209')
me_cube_209.from_pydata([(-0.7035, -0.2496, 0.1059), (0.7035, -0.2496, 0.1059), (-0.7035, 0.2496, 0.1059), (0.7035, 0.2496, 0.1059), (-0.7035, -0.2496, -0.1059), (0.7035, -0.2496, -0.1059), (-0.7035, 0.2496, -0.1059), (0.7035, 0.2496, -0.1059)], [], [(0, 1, 3, 2), (2, 3, 7, 6), (6, 7, 5, 4), (4, 5, 1, 0), (2, 6, 4, 0), (7, 3, 1, 5)])
me_cube_209.materials.append(mat_material_001)
me_cube_209.use_remesh_preserve_volume = False
me_cube_209.use_remesh_preserve_attributes = False
me_cube_209.use_mirror_vertex_groups = False
me_cube_209.update()
me_cube_210 = bpy.data.meshes.new('Cube.210')
me_cube_210.from_pydata([(-0.1059, -0.1839, -0.5309), (-0.1059, -0.1839, 0.5309), (-0.1059, 0.1839, -0.5309), (-0.1059, 0.1839, 0.5309), (0.1059, -0.1839, -0.5309), (0.1059, -0.1839, 0.5309), (0.1059, 0.1839, -0.5309), (0.1059, 0.1839, 0.5309)], [], [(0, 1, 3, 2), (2, 3, 7, 6), (6, 7, 5, 4), (4, 5, 1, 0), (2, 6, 4, 0), (7, 3, 1, 5)])
me_cube_210.materials.append(mat_material_001)
me_cube_210.use_remesh_preserve_volume = False
me_cube_210.use_remesh_preserve_attributes = False
me_cube_210.use_mirror_vertex_groups = False
me_cube_210.update()
me_cube_211 = bpy.data.meshes.new('Cube.211')
me_cube_211.from_pydata([(-0.1059, -0.1839, -0.5309), (-0.1059, -0.1839, 0.5309), (-0.1059, 0.1839, -0.5309), (-0.1059, 0.1839, 0.5309), (0.1059, -0.1839, -0.5309), (0.1059, -0.1839, 0.5309), (0.1059, 0.1839, -0.5309), (0.1059, 0.1839, 0.5309)], [], [(0, 1, 3, 2), (2, 3, 7, 6), (6, 7, 5, 4), (4, 5, 1, 0), (2, 6, 4, 0), (7, 3, 1, 5)])
me_cube_211.materials.append(mat_material_001)
me_cube_211.use_remesh_preserve_volume = False
me_cube_211.use_remesh_preserve_attributes = False
me_cube_211.use_mirror_vertex_groups = False
me_cube_211.update()
me_cube_212 = bpy.data.meshes.new('Cube.212')
me_cube_212.from_pydata([(-0.3963, -0.07311, -0.5277), (-0.3963, -0.07311, 0.5277), (-0.3963, 0.07311, -0.5277), (-0.3963, 0.07311, 0.5277), (0.3963, -0.07311, -0.5277), (0.3963, -0.07311, 0.5277), (0.3963, 0.07311, -0.5277), (0.3963, 0.07311, 0.5277)], [], [(0, 1, 3, 2), (2, 3, 7, 6), (6, 7, 5, 4), (4, 5, 1, 0), (2, 6, 4, 0), (7, 3, 1, 5)])
me_cube_212.materials.append(mat_material_008)
me_cube_212.use_remesh_preserve_volume = False
me_cube_212.use_remesh_preserve_attributes = False
me_cube_212.use_mirror_vertex_groups = False
me_cube_212.update()
me_cube_213 = bpy.data.meshes.new('Cube.213')
me_cube_213.from_pydata([(-0.3963, -0.07311, -0.5277), (-0.3963, -0.07311, 0.5277), (-0.3963, 0.07311, -0.5277), (-0.3963, 0.07311, 0.5277), (0.3963, -0.07311, -0.5277), (0.3963, -0.07311, 0.5277), (0.3963, 0.07311, -0.5277), (0.3963, 0.07311, 0.5277)], [], [(0, 1, 3, 2), (2, 3, 7, 6), (6, 7, 5, 4), (4, 5, 1, 0), (2, 6, 4, 0), (7, 3, 1, 5)])
me_cube_213.materials.append(mat_material_008)
me_cube_213.use_remesh_preserve_volume = False
me_cube_213.use_remesh_preserve_attributes = False
me_cube_213.use_mirror_vertex_groups = False
me_cube_213.update()
me_cube_214 = bpy.data.meshes.new('Cube.214')
me_cube_214.from_pydata([(-0.1059, -0.1839, -0.5309), (-0.1059, -0.1839, 0.5309), (-0.1059, 0.1839, -0.5309), (-0.1059, 0.1839, 0.5309), (0.1059, -0.1839, -0.5309), (0.1059, -0.1839, 0.5309), (0.1059, 0.1839, -0.5309), (0.1059, 0.1839, 0.5309)], [], [(0, 1, 3, 2), (2, 3, 7, 6), (6, 7, 5, 4), (4, 5, 1, 0), (2, 6, 4, 0), (7, 3, 1, 5)])
me_cube_214.materials.append(mat_material_001)
me_cube_214.use_remesh_preserve_volume = False
me_cube_214.use_remesh_preserve_attributes = False
me_cube_214.use_mirror_vertex_groups = False
me_cube_214.update()
me_cube_215 = bpy.data.meshes.new('Cube.215')
me_cube_215.from_pydata([(-0.1059, -0.1839, -0.5309), (-0.1059, -0.1839, 0.5309), (-0.1059, 0.1839, -0.5309), (-0.1059, 0.1839, 0.5309), (0.1059, -0.1839, -0.5309), (0.1059, -0.1839, 0.5309), (0.1059, 0.1839, -0.5309), (0.1059, 0.1839, 0.5309)], [], [(0, 1, 3, 2), (2, 3, 7, 6), (6, 7, 5, 4), (4, 5, 1, 0), (2, 6, 4, 0), (7, 3, 1, 5)])
me_cube_215.materials.append(mat_material_001)
me_cube_215.use_remesh_preserve_volume = False
me_cube_215.use_remesh_preserve_attributes = False
me_cube_215.use_mirror_vertex_groups = False
me_cube_215.update()
me_cube_216 = bpy.data.meshes.new('Cube.216')
me_cube_216.from_pydata([(-0.7035, -0.2496, 0.1059), (0.7035, -0.2496, 0.1059), (-0.7035, 0.2496, 0.1059), (0.7035, 0.2496, 0.1059), (-0.7035, -0.2496, -0.1059), (0.7035, -0.2496, -0.1059), (-0.7035, 0.2496, -0.1059), (0.7035, 0.2496, -0.1059)], [], [(0, 1, 3, 2), (2, 3, 7, 6), (6, 7, 5, 4), (4, 5, 1, 0), (2, 6, 4, 0), (7, 3, 1, 5)])
me_cube_216.materials.append(mat_material_001)
me_cube_216.use_remesh_preserve_volume = False
me_cube_216.use_remesh_preserve_attributes = False
me_cube_216.use_mirror_vertex_groups = False
me_cube_216.update()
me_cube_217 = bpy.data.meshes.new('Cube.217')
me_cube_217.from_pydata([(-0.6786, -0.2496, 0.1059), (0.6786, -0.2496, 0.1059), (-0.6786, 0.2496, 0.1059), (0.6786, 0.2496, 0.1059), (-0.6786, -0.2496, -0.1059), (0.6786, -0.2496, -0.1059), (-0.6786, 0.2496, -0.1059), (0.6786, 0.2496, -0.1059)], [], [(0, 1, 3, 2), (2, 3, 7, 6), (6, 7, 5, 4), (4, 5, 1, 0), (2, 6, 4, 0), (7, 3, 1, 5)])
me_cube_217.materials.append(mat_material_001)
me_cube_217.use_remesh_preserve_volume = False
me_cube_217.use_remesh_preserve_attributes = False
me_cube_217.use_mirror_vertex_groups = False
me_cube_217.update()
me_cube_218 = bpy.data.meshes.new('Cube.218')
me_cube_218.from_pydata([(0.2496, -0.6786, 0.1059), (0.2496, 0.6786, 0.1059), (-0.2496, -0.6786, 0.1059), (-0.2496, 0.6786, 0.1059), (0.2496, -0.6786, -0.1059), (0.2496, 0.6786, -0.1059), (-0.2496, -0.6786, -0.1059), (-0.2496, 0.6786, -0.1059)], [], [(0, 1, 3, 2), (2, 3, 7, 6), (6, 7, 5, 4), (4, 5, 1, 0), (2, 6, 4, 0), (7, 3, 1, 5)])
me_cube_218.materials.append(mat_material_001)
me_cube_218.use_remesh_preserve_volume = False
me_cube_218.use_remesh_preserve_attributes = False
me_cube_218.use_mirror_vertex_groups = False
me_cube_218.update()
me_cube_219 = bpy.data.meshes.new('Cube.219')
me_cube_219.from_pydata([(0.2496, -0.7035, 0.1059), (0.2496, 0.7035, 0.1059), (-0.2496, -0.7035, 0.1059), (-0.2496, 0.7035, 0.1059), (0.2496, -0.7035, -0.1059), (0.2496, 0.7035, -0.1059), (-0.2496, -0.7035, -0.1059), (-0.2496, 0.7035, -0.1059)], [], [(0, 1, 3, 2), (2, 3, 7, 6), (6, 7, 5, 4), (4, 5, 1, 0), (2, 6, 4, 0), (7, 3, 1, 5)])
me_cube_219.materials.append(mat_material_001)
me_cube_219.use_remesh_preserve_volume = False
me_cube_219.use_remesh_preserve_attributes = False
me_cube_219.use_mirror_vertex_groups = False
me_cube_219.update()
me_cube_220 = bpy.data.meshes.new('Cube.220')
me_cube_220.from_pydata([(0.1839, -0.1059, -0.5309), (0.1839, -0.1059, 0.5309), (-0.1839, -0.1059, -0.5309), (-0.1839, -0.1059, 0.5309), (0.1839, 0.1059, -0.5309), (0.1839, 0.1059, 0.5309), (-0.1839, 0.1059, -0.5309), (-0.1839, 0.1059, 0.5309)], [], [(0, 1, 3, 2), (2, 3, 7, 6), (6, 7, 5, 4), (4, 5, 1, 0), (2, 6, 4, 0), (7, 3, 1, 5)])
me_cube_220.materials.append(mat_material_001)
me_cube_220.use_remesh_preserve_volume = False
me_cube_220.use_remesh_preserve_attributes = False
me_cube_220.use_mirror_vertex_groups = False
me_cube_220.update()
me_cube_221 = bpy.data.meshes.new('Cube.221')
me_cube_221.from_pydata([(0.1839, -0.1059, -0.5309), (0.1839, -0.1059, 0.5309), (-0.1839, -0.1059, -0.5309), (-0.1839, -0.1059, 0.5309), (0.1839, 0.1059, -0.5309), (0.1839, 0.1059, 0.5309), (-0.1839, 0.1059, -0.5309), (-0.1839, 0.1059, 0.5309)], [], [(0, 1, 3, 2), (2, 3, 7, 6), (6, 7, 5, 4), (4, 5, 1, 0), (2, 6, 4, 0), (7, 3, 1, 5)])
me_cube_221.materials.append(mat_material_001)
me_cube_221.use_remesh_preserve_volume = False
me_cube_221.use_remesh_preserve_attributes = False
me_cube_221.use_mirror_vertex_groups = False
me_cube_221.update()
me_cube_222 = bpy.data.meshes.new('Cube.222')
me_cube_222.from_pydata([(0.07311, -0.3963, -0.5277), (0.07311, -0.3963, 0.5277), (-0.07311, -0.3963, -0.5277), (-0.07311, -0.3963, 0.5277), (0.07311, 0.3963, -0.5277), (0.07311, 0.3963, 0.5277), (-0.07311, 0.3963, -0.5277), (-0.07311, 0.3963, 0.5277)], [], [(0, 1, 3, 2), (2, 3, 7, 6), (6, 7, 5, 4), (4, 5, 1, 0), (2, 6, 4, 0), (7, 3, 1, 5)])
me_cube_222.materials.append(mat_material_008)
me_cube_222.use_remesh_preserve_volume = False
me_cube_222.use_remesh_preserve_attributes = False
me_cube_222.use_mirror_vertex_groups = False
me_cube_222.update()
me_cube_223 = bpy.data.meshes.new('Cube.223')
me_cube_223.from_pydata([(0.3963, 0.07311, -0.5277), (0.3963, 0.07311, 0.5277), (0.3963, -0.07311, -0.5277), (0.3963, -0.07311, 0.5277), (-0.3963, 0.07311, -0.5277), (-0.3963, 0.07311, 0.5277), (-0.3963, -0.07311, -0.5277), (-0.3963, -0.07311, 0.5277)], [], [(0, 1, 3, 2), (2, 3, 7, 6), (6, 7, 5, 4), (4, 5, 1, 0), (2, 6, 4, 0), (7, 3, 1, 5)])
me_cube_223.materials.append(mat_material_008)
me_cube_223.use_remesh_preserve_volume = False
me_cube_223.use_remesh_preserve_attributes = False
me_cube_223.use_mirror_vertex_groups = False
me_cube_223.update()
me_cube_224 = bpy.data.meshes.new('Cube.224')
me_cube_224.from_pydata([(0.1059, 0.1839, -0.5309), (0.1059, 0.1839, 0.5309), (0.1059, -0.1839, -0.5309), (0.1059, -0.1839, 0.5309), (-0.1059, 0.1839, -0.5309), (-0.1059, 0.1839, 0.5309), (-0.1059, -0.1839, -0.5309), (-0.1059, -0.1839, 0.5309)], [], [(0, 1, 3, 2), (2, 3, 7, 6), (6, 7, 5, 4), (4, 5, 1, 0), (2, 6, 4, 0), (7, 3, 1, 5)])
me_cube_224.materials.append(mat_material_001)
me_cube_224.use_remesh_preserve_volume = False
me_cube_224.use_remesh_preserve_attributes = False
me_cube_224.use_mirror_vertex_groups = False
me_cube_224.update()
me_cube_225 = bpy.data.meshes.new('Cube.225')
me_cube_225.from_pydata([(0.1059, 0.1839, -0.5309), (0.1059, 0.1839, 0.5309), (0.1059, -0.1839, -0.5309), (0.1059, -0.1839, 0.5309), (-0.1059, 0.1839, -0.5309), (-0.1059, 0.1839, 0.5309), (-0.1059, -0.1839, -0.5309), (-0.1059, -0.1839, 0.5309)], [], [(0, 1, 3, 2), (2, 3, 7, 6), (6, 7, 5, 4), (4, 5, 1, 0), (2, 6, 4, 0), (7, 3, 1, 5)])
me_cube_225.materials.append(mat_material_001)
me_cube_225.use_remesh_preserve_volume = False
me_cube_225.use_remesh_preserve_attributes = False
me_cube_225.use_mirror_vertex_groups = False
me_cube_225.update()
me_cube_226 = bpy.data.meshes.new('Cube.226')
me_cube_226.from_pydata([(0.7035, 0.2496, 0.1059), (-0.7035, 0.2496, 0.1059), (0.7035, -0.2496, 0.1059), (-0.7035, -0.2496, 0.1059), (0.7035, 0.2496, -0.1059), (-0.7035, 0.2496, -0.1059), (0.7035, -0.2496, -0.1059), (-0.7035, -0.2496, -0.1059)], [], [(0, 1, 3, 2), (2, 3, 7, 6), (6, 7, 5, 4), (4, 5, 1, 0), (2, 6, 4, 0), (7, 3, 1, 5)])
me_cube_226.materials.append(mat_material_001)
me_cube_226.use_remesh_preserve_volume = False
me_cube_226.use_remesh_preserve_attributes = False
me_cube_226.use_mirror_vertex_groups = False
me_cube_226.update()
me_cube_227 = bpy.data.meshes.new('Cube.227')
me_cube_227.from_pydata([(0.6786, 0.2496, 0.1059), (-0.6786, 0.2496, 0.1059), (0.6786, -0.2496, 0.1059), (-0.6786, -0.2496, 0.1059), (0.6786, 0.2496, -0.1059), (-0.6786, 0.2496, -0.1059), (0.6786, -0.2496, -0.1059), (-0.6786, -0.2496, -0.1059)], [], [(0, 1, 3, 2), (2, 3, 7, 6), (6, 7, 5, 4), (4, 5, 1, 0), (2, 6, 4, 0), (7, 3, 1, 5)])
me_cube_227.materials.append(mat_material_001)
me_cube_227.use_remesh_preserve_volume = False
me_cube_227.use_remesh_preserve_attributes = False
me_cube_227.use_mirror_vertex_groups = False
me_cube_227.update()
me_cube_070 = bpy.data.meshes.new('Cube.070')
me_cube_070.from_pydata([(2.445, 0.2496, 0.1059), (-2.445, 0.2496, 0.1059), (2.445, -0.2496, 0.1059), (-2.445, -0.2496, 0.1059), (2.445, 0.2496, -0.1059), (-2.445, 0.2496, -0.1059), (2.445, -0.2496, -0.1059), (-2.445, -0.2496, -0.1059)], [], [(0, 1, 3, 2), (2, 3, 7, 6), (6, 7, 5, 4), (4, 5, 1, 0), (2, 6, 4, 0), (7, 3, 1, 5)])
me_cube_070.materials.append(mat_material_000)
me_cube_070.use_remesh_preserve_volume = False
me_cube_070.use_remesh_preserve_attributes = False
me_cube_070.use_mirror_vertex_groups = False
me_cube_070.update()
me_cube_296 = bpy.data.meshes.new('Cube.296')
me_cube_296.from_pydata([(-0.3354, -0.2585, 0.1824), (-0.2481, -0.2585, 0.2902), (-0.3354, 0.2585, 0.1824), (-0.2481, 0.2585, 0.2902), (0.2481, -0.2585, -0.2902), (0.3354, -0.2585, -0.1824), (0.2481, 0.2585, -0.2902), (0.3354, 0.2585, -0.1824)], [], [(0, 1, 3, 2), (2, 3, 7, 6), (6, 7, 5, 4), (4, 5, 1, 0), (2, 6, 4, 0), (7, 3, 1, 5)])
me_cube_296.materials.append(mat_material_020)
me_cube_296.use_remesh_preserve_volume = False
me_cube_296.use_remesh_preserve_attributes = False
me_cube_296.use_mirror_vertex_groups = False
me_cube_296.update()
me_cube_295 = bpy.data.meshes.new('Cube.295')
me_cube_295.from_pydata([(-0.3354, -0.2585, 0.1824), (-0.2481, -0.2585, 0.2902), (-0.3354, 0.2585, 0.1824), (-0.2481, 0.2585, 0.2902), (0.2481, -0.2585, -0.2902), (0.3354, -0.2585, -0.1824), (0.2481, 0.2585, -0.2902), (0.3354, 0.2585, -0.1824)], [], [(0, 1, 3, 2), (2, 3, 7, 6), (6, 7, 5, 4), (4, 5, 1, 0), (2, 6, 4, 0), (7, 3, 1, 5)])
me_cube_295.materials.append(mat_material_020)
me_cube_295.use_remesh_preserve_volume = False
me_cube_295.use_remesh_preserve_attributes = False
me_cube_295.use_mirror_vertex_groups = False
me_cube_295.update()
me_cube_293 = bpy.data.meshes.new('Cube.293')
me_cube_293.from_pydata([(0.2585, -0.3354, 0.1824), (0.2585, -0.2481, 0.2902), (-0.2585, -0.3354, 0.1824), (-0.2585, -0.2481, 0.2902), (0.2585, 0.2481, -0.2902), (0.2585, 0.3354, -0.1824), (-0.2585, 0.2481, -0.2902), (-0.2585, 0.3354, -0.1824)], [], [(0, 1, 3, 2), (2, 3, 7, 6), (6, 7, 5, 4), (4, 5, 1, 0), (2, 6, 4, 0), (7, 3, 1, 5)])
me_cube_293.materials.append(mat_material_020)
me_cube_293.use_remesh_preserve_volume = False
me_cube_293.use_remesh_preserve_attributes = False
me_cube_293.use_mirror_vertex_groups = False
me_cube_293.update()
me_cube_292 = bpy.data.meshes.new('Cube.292')
me_cube_292.from_pydata([(0.3354, 0.2585, 0.1824), (0.2481, 0.2585, 0.2902), (0.3354, -0.2585, 0.1824), (0.2481, -0.2585, 0.2902), (-0.2481, 0.2585, -0.2902), (-0.3354, 0.2585, -0.1824), (-0.2481, -0.2585, -0.2902), (-0.3354, -0.2585, -0.1824)], [], [(0, 1, 3, 2), (2, 3, 7, 6), (6, 7, 5, 4), (4, 5, 1, 0), (2, 6, 4, 0), (7, 3, 1, 5)])
me_cube_292.materials.append(mat_material_020)
me_cube_292.use_remesh_preserve_volume = False
me_cube_292.use_remesh_preserve_attributes = False
me_cube_292.use_mirror_vertex_groups = False
me_cube_292.update()
me_cube_291 = bpy.data.meshes.new('Cube.291')
me_cube_291.from_pydata([(0.3354, 0.2585, 0.1824), (0.2481, 0.2585, 0.2902), (0.3354, -0.2585, 0.1824), (0.2481, -0.2585, 0.2902), (-0.2481, 0.2585, -0.2902), (-0.3354, 0.2585, -0.1824), (-0.2481, -0.2585, -0.2902), (-0.3354, -0.2585, -0.1824)], [], [(0, 1, 3, 2), (2, 3, 7, 6), (6, 7, 5, 4), (4, 5, 1, 0), (2, 6, 4, 0), (7, 3, 1, 5)])
me_cube_291.materials.append(mat_material_020)
me_cube_291.use_remesh_preserve_volume = False
me_cube_291.use_remesh_preserve_attributes = False
me_cube_291.use_mirror_vertex_groups = False
me_cube_291.update()
me_cube_290 = bpy.data.meshes.new('Cube.290')
me_cube_290.from_pydata([(0.3354, 0.2585, 0.1824), (0.2481, 0.2585, 0.2902), (0.3354, -0.2585, 0.1824), (0.2481, -0.2585, 0.2902), (-0.2481, 0.2585, -0.2902), (-0.3354, 0.2585, -0.1824), (-0.2481, -0.2585, -0.2902), (-0.3354, -0.2585, -0.1824)], [], [(0, 1, 3, 2), (2, 3, 7, 6), (6, 7, 5, 4), (4, 5, 1, 0), (2, 6, 4, 0), (7, 3, 1, 5)])
me_cube_290.materials.append(mat_material_020)
me_cube_290.use_remesh_preserve_volume = False
me_cube_290.use_remesh_preserve_attributes = False
me_cube_290.use_mirror_vertex_groups = False
me_cube_290.update()
me_cube_289 = bpy.data.meshes.new('Cube.289')
me_cube_289.from_pydata([(0.3354, 0.2585, 0.1824), (0.2481, 0.2585, 0.2902), (0.3354, -0.2585, 0.1824), (0.2481, -0.2585, 0.2902), (-0.2481, 0.2585, -0.2902), (-0.3354, 0.2585, -0.1824), (-0.2481, -0.2585, -0.2902), (-0.3354, -0.2585, -0.1824)], [], [(0, 1, 3, 2), (2, 3, 7, 6), (6, 7, 5, 4), (4, 5, 1, 0), (2, 6, 4, 0), (7, 3, 1, 5)])
me_cube_289.materials.append(mat_material_020)
me_cube_289.use_remesh_preserve_volume = False
me_cube_289.use_remesh_preserve_attributes = False
me_cube_289.use_mirror_vertex_groups = False
me_cube_289.update()

# ---- objects
ob_cube_293 = bpy.data.objects.new('Cube.293', me_cube_309)
ob_cube_292 = bpy.data.objects.new('Cube.292', me_cube_308)
ob_cube_291 = bpy.data.objects.new('Cube.291', me_cube_063)
ob_cube_290 = bpy.data.objects.new('Cube.290', me_cube_062)
ob_cube_289 = bpy.data.objects.new('Cube.289', me_cube_061)
ob_cube_288 = bpy.data.objects.new('Cube.288', me_cube_060)
ob_cube_287 = bpy.data.objects.new('Cube.287', me_cube_059)
ob_cube_286 = bpy.data.objects.new('Cube.286', me_cube_058)
ob_cube_285 = bpy.data.objects.new('Cube.285', me_cube_053)
ob_cube_284 = bpy.data.objects.new('Cube.284', me_cube_051)
ob_cube_063 = bpy.data.objects.new('Cube.063', me_cube)
ob_cube_062 = bpy.data.objects.new('Cube.062', me_cube_045)
ob_cube_061 = bpy.data.objects.new('Cube.061', me_cube_044)
ob_cube_060 = bpy.data.objects.new('Cube.060', me_cube_043)
ob_cube_059 = bpy.data.objects.new('Cube.059', me_cube_042)
ob_cube_058 = bpy.data.objects.new('Cube.058', me_cube_041)
ob_cube_057 = bpy.data.objects.new('Cube.057', me_cube_040)
ob_cube_056 = bpy.data.objects.new('Cube.056', me_cube_039)
ob_cube_055 = bpy.data.objects.new('Cube.055', me_cube_033)
ob_cube_051 = bpy.data.objects.new('Cube.051', me_cube_022)
ob_cube_043 = bpy.data.objects.new('Cube.043', me_cube_001)
ob_cube_042 = bpy.data.objects.new('Cube.042', me_cube_307)
ob_cube_037 = bpy.data.objects.new('Cube.037', me_cube_306)
ob_cube_274 = bpy.data.objects.new('Cube.274', me_cube_287)
ob_cube_273 = bpy.data.objects.new('Cube.273', me_cube_286)
ob_cube_272 = bpy.data.objects.new('Cube.272', me_cube_285)
ob_cube_271 = bpy.data.objects.new('Cube.271', me_cube_284)
ob_cube_270 = bpy.data.objects.new('Cube.270', me_cube_283)
ob_cube_269 = bpy.data.objects.new('Cube.269', me_cube_282)
ob_cube_268 = bpy.data.objects.new('Cube.268', me_cube_281)
ob_cube_267 = bpy.data.objects.new('Cube.267', me_cube_280)
ob_cube_266 = bpy.data.objects.new('Cube.266', me_cube_279)
ob_cube_265 = bpy.data.objects.new('Cube.265', me_cube_278)
ob_cube_264 = bpy.data.objects.new('Cube.264', me_cube_277)
ob_cube_263 = bpy.data.objects.new('Cube.263', me_cube_276)
ob_cube_262 = bpy.data.objects.new('Cube.262', me_cube_275)
ob_cube_261 = bpy.data.objects.new('Cube.261', me_cube_274)
ob_cube_260 = bpy.data.objects.new('Cube.260', me_cube_273)
ob_cube_259 = bpy.data.objects.new('Cube.259', me_cube_272)
ob_cube_041 = bpy.data.objects.new('Cube.041', me_cube_038)
ob_cube_040 = bpy.data.objects.new('Cube.040', me_cube_037)
ob_cube_036 = bpy.data.objects.new('Cube.036', me_cube_036)
ob_cube_030 = bpy.data.objects.new('Cube.030', me_cube_035)
ob_cube_039 = bpy.data.objects.new('Cube.039', me_cube_034)
ob_cube_038 = bpy.data.objects.new('Cube.038', me_cube_000)
ob_cube = bpy.data.objects.new('Cube', me_cube_032)
ob_cube_001 = bpy.data.objects.new('Cube.001', me_cube_003)
ob_cube_002 = bpy.data.objects.new('Cube.002', me_cube_102)
ob_cube_003 = bpy.data.objects.new('Cube.003', me_cube_080)
ob_cube_004 = bpy.data.objects.new('Cube.004', me_cube_012)
ob_cube_005 = bpy.data.objects.new('Cube.005', me_cube_005)
ob_cube_006 = bpy.data.objects.new('Cube.006', me_cube_184)
ob_cube_007 = bpy.data.objects.new('Cube.007', me_cube_169)
ob_cube_008 = bpy.data.objects.new('Cube.008', me_cube_185)
ob_cube_009 = bpy.data.objects.new('Cube.009', me_cube_008)
ob_cube_010 = bpy.data.objects.new('Cube.010', me_cube_009)
ob_cube_011 = bpy.data.objects.new('Cube.011', me_cube_010)
ob_cube_012 = bpy.data.objects.new('Cube.012', me_cube_011)
ob_cube_013 = bpy.data.objects.new('Cube.013', me_cube_013)
ob_cube_014 = bpy.data.objects.new('Cube.014', me_cube_014)
ob_cube_015 = bpy.data.objects.new('Cube.015', me_cube_015)
ob_cube_016 = bpy.data.objects.new('Cube.016', me_cube_016)
ob_cube_017 = bpy.data.objects.new('Cube.017', me_cube_017)
ob_cube_018 = bpy.data.objects.new('Cube.018', me_cube_018)
ob_cube_019 = bpy.data.objects.new('Cube.019', me_cube_019)
ob_cube_020 = bpy.data.objects.new('Cube.020', me_cube_020)
ob_cube_021 = bpy.data.objects.new('Cube.021', me_cube_025)
ob_cube_022 = bpy.data.objects.new('Cube.022', me_cube_026)
ob_cube_023 = bpy.data.objects.new('Cube.023', me_cube_023)
ob_cube_024 = bpy.data.objects.new('Cube.024', me_cube_024)
ob_cube_025 = bpy.data.objects.new('Cube.025', me_cube_027)
ob_cube_026 = bpy.data.objects.new('Cube.026', me_cube_028)
ob_cube_027 = bpy.data.objects.new('Cube.027', me_cube_029)
ob_cube_028 = bpy.data.objects.new('Cube.028', me_cube_030)
ob_cube_029 = bpy.data.objects.new('Cube.029', me_cube_031)
ob_cube_031 = bpy.data.objects.new('Cube.031', me_cube_002)
ob_cube_032 = bpy.data.objects.new('Cube.032', me_cube_004)
ob_cube_033 = bpy.data.objects.new('Cube.033', me_cube_006)
ob_cube_034 = bpy.data.objects.new('Cube.034', me_cube_007)
ob_cube_035 = bpy.data.objects.new('Cube.035', me_cube_021)
ob_cube_044 = bpy.data.objects.new('Cube.044', me_cube_050)
ob_cube_045 = bpy.data.objects.new('Cube.045', me_cube_057)
ob_cube_046 = bpy.data.objects.new('Cube.046', me_cube_046)
ob_cube_047 = bpy.data.objects.new('Cube.047', me_cube_047)
ob_cube_048 = bpy.data.objects.new('Cube.048', me_cube_048)
ob_cube_049 = bpy.data.objects.new('Cube.049', me_cube_049)
ob_cube_050 = bpy.data.objects.new('Cube.050', me_cube_052)
ob_cube_052 = bpy.data.objects.new('Cube.052', me_cube_054)
ob_cube_053 = bpy.data.objects.new('Cube.053', me_cube_055)
ob_cube_054 = bpy.data.objects.new('Cube.054', me_cube_056)
ob_cube_078 = bpy.data.objects.new('Cube.078', me_cube_083)
ob_cube_079 = bpy.data.objects.new('Cube.079', me_cube_084)
ob_cube_080 = bpy.data.objects.new('Cube.080', me_cube_085)
ob_cube_081 = bpy.data.objects.new('Cube.081', me_cube_086)
ob_cube_082 = bpy.data.objects.new('Cube.082', me_cube_087)
ob_cube_084 = bpy.data.objects.new('Cube.084', me_cube_089)
ob_cube_085 = bpy.data.objects.new('Cube.085', me_cube_090)
ob_cube_086 = bpy.data.objects.new('Cube.086', me_cube_091)
ob_cube_098 = bpy.data.objects.new('Cube.098', me_cube_105)
ob_cube_099 = bpy.data.objects.new('Cube.099', me_cube_106)
ob_cube_159 = bpy.data.objects.new('Cube.159', me_cube_165)
ob_cube_160 = bpy.data.objects.new('Cube.160', me_cube_167)
ob_cube_161 = bpy.data.objects.new('Cube.161', me_cube_168)
ob_cube_162 = bpy.data.objects.new('Cube.162', me_cube_170)
ob_cube_163 = bpy.data.objects.new('Cube.163', me_cube_171)
ob_cube_166 = bpy.data.objects.new('Cube.166', me_cube_175)
ob_cube_167 = bpy.data.objects.new('Cube.167', me_cube_181)
ob_cube_168 = bpy.data.objects.new('Cube.168', me_cube_182)
ob_cube_169 = bpy.data.objects.new('Cube.169', me_cube_186)
ob_cube_180 = bpy.data.objects.new('Cube.180', me_cube_202)
ob_cube_181 = bpy.data.objects.new('Cube.181', me_cube_203)
ob_cube_182 = bpy.data.objects.new('Cube.182', me_cube_204)
ob_cube_183 = bpy.data.objects.new('Cube.183', me_cube_205)
ob_cube_184 = bpy.data.objects.new('Cube.184', me_cube_206)
ob_cube_186 = bpy.data.objects.new('Cube.186', me_cube_208)
ob_cube_187 = bpy.data.objects.new('Cube.187', me_cube_209)
ob_cube_188 = bpy.data.objects.new('Cube.188', me_cube_210)
ob_cube_189 = bpy.data.objects.new('Cube.189', me_cube_211)
ob_cube_190 = bpy.data.objects.new('Cube.190', me_cube_212)
ob_cube_191 = bpy.data.objects.new('Cube.191', me_cube_213)
ob_cube_192 = bpy.data.objects.new('Cube.192', me_cube_214)
ob_cube_193 = bpy.data.objects.new('Cube.193', me_cube_215)
ob_cube_194 = bpy.data.objects.new('Cube.194', me_cube_216)
ob_cube_195 = bpy.data.objects.new('Cube.195', me_cube_217)
ob_cube_196 = bpy.data.objects.new('Cube.196', me_cube_218)
ob_cube_197 = bpy.data.objects.new('Cube.197', me_cube_219)
ob_cube_198 = bpy.data.objects.new('Cube.198', me_cube_220)
ob_cube_199 = bpy.data.objects.new('Cube.199', me_cube_221)
ob_cube_200 = bpy.data.objects.new('Cube.200', me_cube_222)
ob_cube_201 = bpy.data.objects.new('Cube.201', me_cube_223)
ob_cube_202 = bpy.data.objects.new('Cube.202', me_cube_224)
ob_cube_203 = bpy.data.objects.new('Cube.203', me_cube_225)
ob_cube_204 = bpy.data.objects.new('Cube.204', me_cube_226)
ob_cube_205 = bpy.data.objects.new('Cube.205', me_cube_227)
ob_cube_067 = bpy.data.objects.new('Cube.067', me_cube_070)
ob_cube_283 = bpy.data.objects.new('Cube.283', me_cube_296)
ob_cube_282 = bpy.data.objects.new('Cube.282', me_cube_295)
ob_cube_280 = bpy.data.objects.new('Cube.280', me_cube_293)
ob_cube_279 = bpy.data.objects.new('Cube.279', me_cube_292)
ob_cube_278 = bpy.data.objects.new('Cube.278', me_cube_291)
ob_cube_277 = bpy.data.objects.new('Cube.277', me_cube_290)
ob_cube_276 = bpy.data.objects.new('Cube.276', me_cube_289)

# ---- transforms, parenting, visibility, modifiers, constraints
ob_cube_293.location = (4.951, 0.7661, 5.829)
ob_cube_293.lineart.crease_threshold = 0.0
ob_cube_292.location = (4.965, 0.4145, 5.52)
ob_cube_292.lineart.crease_threshold = 0.0
ob_cube_291.location = (4.965, 0.422, 6.288)
ob_cube_291.lineart.crease_threshold = 0.0
ob_cube_290.location = (4.951, 0.03485, 5.829)
ob_cube_290.lineart.crease_threshold = 0.0
ob_cube_289.location = (4.966, 0.42, 5.816)
ob_cube_289.lineart.crease_threshold = 0.0
ob_cube_288.location = (4.959, 1.283, 5.485)
ob_cube_288.lineart.crease_threshold = 0.0
ob_cube_287.location = (4.959, -0.5358, 5.485)
ob_cube_287.lineart.crease_threshold = 0.0
ob_cube_286.location = (4.219, 0.3533, 6.805)
ob_cube_286.lineart.crease_threshold = 0.0
ob_cube_285.location = (4.028, -0.2229, 6.419)
ob_cube_285.lineart.crease_threshold = 0.0
ob_cube_284.location = (4.091, 1.068, 6.419)
ob_cube_284.lineart.crease_threshold = 0.0
ob_cube_063.location = (3.881, 0.3602, 5.635)
ob_cube_063.lineart.crease_threshold = 0.0
ob_cube_062.location = (-2.418, -0.2732, 3.707)
ob_cube_062.lineart.crease_threshold = 0.0
ob_cube_061.location = (-3.082, -0.4713, 3.524)
ob_cube_061.lineart.crease_threshold = 0.0
ob_cube_060.location = (0.2433, -0.6739, 3.417)
ob_cube_060.lineart.crease_threshold = 0.0
ob_cube_059.location = (-0.358, -0.4758, 3.601)
ob_cube_059.lineart.crease_threshold = 0.0
ob_cube_058.location = (-3.446, 1.432, 3.496)
ob_cube_058.lineart.crease_threshold = 0.0
ob_cube_057.location = (-4.047, 1.631, 3.313)
ob_cube_057.lineart.crease_threshold = 0.0
ob_cube_056.location = (-0.5042, 1.42, 3.491)
ob_cube_056.lineart.crease_threshold = 0.0
ob_cube_055.location = (-1.168, 1.222, 3.674)
ob_cube_055.lineart.crease_threshold = 0.0
ob_cube_051.location = (-1.63, 1.634, 3.193)
ob_cube_051.lineart.crease_threshold = 0.0
ob_cube_043.location = (-1.623, -0.6934, 3.234)
ob_cube_043.lineart.crease_threshold = 0.0
ob_cube_042.location = (4.363, -0.06485, 5.837)
ob_cube_042.lineart.crease_threshold = 0.0
ob_cube_037.location = (1.73, -0.0858, 5.799)
ob_cube_037.lineart.crease_threshold = 0.0
ob_cube_274.location = (-3.642, -0.1224, 0.6913)
ob_cube_274.lineart.crease_threshold = 0.0
ob_cube_273.location = (-3.62, 1.204, 0.6292)
ob_cube_273.lineart.crease_threshold = 0.0
ob_cube_272.location = (-3.62, 0.5915, 0.4117)
ob_cube_272.lineart.crease_threshold = 0.0
ob_cube_271.location = (-3.642, -0.007317, 0.2652)
ob_cube_271.lineart.crease_threshold = 0.0
ob_cube_270.location = (-2.749, 1.661, 0.1606)
ob_cube_270.lineart.crease_threshold = 0.0
ob_cube_269.location = (-3.42, 1.661, 0.331)
ob_cube_269.lineart.crease_threshold = 0.0
ob_cube_268.location = (-3.382, 1.661, 0.7483)
ob_cube_268.lineart.crease_threshold = 0.0
ob_cube_267.location = (-2.684, 1.645, 0.6041)
ob_cube_267.lineart.crease_threshold = 0.0
ob_cube_266.location = (-0.7878, 1.684, 0.2652)
ob_cube_266.lineart.crease_threshold = 0.0
ob_cube_265.location = (-2.124, 1.645, 0.5313)
ob_cube_265.lineart.crease_threshold = 0.0
ob_cube_264.location = (-0.189, 1.661, 0.4117)
ob_cube_264.lineart.crease_threshold = 0.0
ob_cube_263.location = (0.423, 1.661, 0.6292)
ob_cube_263.lineart.crease_threshold = 0.0
ob_cube_262.location = (-0.9029, 1.684, 0.6913)
ob_cube_262.lineart.crease_threshold = 0.0
ob_cube_261.location = (-1.749, -0.665, 0.6913)
ob_cube_261.lineart.crease_threshold = 0.0
ob_cube_260.location = (0.3032, -0.665, 0.6292)
ob_cube_260.lineart.crease_threshold = 0.0
ob_cube_259.location = (-0.3088, -0.665, 0.4117)
ob_cube_259.lineart.crease_threshold = 0.0
ob_cube_041.location = (-2.414, -0.665, 0.5313)
ob_cube_041.lineart.crease_threshold = 0.0
ob_cube_040.location = (-1.634, -0.665, 0.2652)
ob_cube_040.lineart.crease_threshold = 0.0
ob_cube_036.location = (-3.213, -0.665, 0.3656)
ob_cube_036.lineart.crease_threshold = 0.0
ob_cube_030.location = (-0.02641, -0.9291, 1.789)
ob_cube_030.lineart.crease_threshold = 0.0
ob_cube_039.location = (-3.81, 0.4713, 1.069)
ob_cube_039.lineart.crease_threshold = 0.0
ob_cube_038.location = (-1.532, 1.872, 1.069)
ob_cube_038.lineart.crease_threshold = 0.0
ob_cube.location = (1.473, 0.1656, 2.643)
ob_cube.lineart.crease_threshold = 0.0
ob_cube_001.location = (-3.992, -1.033, 1.435)
ob_cube_001.lineart.crease_threshold = 0.0
ob_cube_002.location = (5.005, -2.036, 2.634)
ob_cube_002.lineart.crease_threshold = 0.0
ob_cube_003.location = (1.012, -2.036, 2.571)
ob_cube_003.lineart.crease_threshold = 0.0
ob_cube_004.location = (-3.992, 1.96, 1.405)
ob_cube_004.lineart.crease_threshold = 0.0
ob_cube_005.location = (1.871, -1.711, 1.971)
ob_cube_005.lineart.crease_threshold = 0.0
ob_cube_006.location = (-0.9921, -1.033, 1.413)
ob_cube_006.lineart.crease_threshold = 0.0
ob_cube_007.location = (5.005, 1.964, 2.634)
ob_cube_007.lineart.crease_threshold = 0.0
ob_cube_008.location = (-1.567, 1.96, 1.412)
ob_cube_008.lineart.crease_threshold = 0.0
ob_cube_009.location = (4.754, -1.006, 1.971)
ob_cube_009.lineart.crease_threshold = 0.0
ob_cube_010.location = (4.754, -0.933, 0.3656)
ob_cube_010.lineart.crease_threshold = 0.0
ob_cube_011.location = (4.781, -0.7219, 1.254)
ob_cube_011.lineart.crease_threshold = 0.0
ob_cube_012.location = (4.781, -1.381, 1.118)
ob_cube_012.lineart.crease_threshold = 0.0
ob_cube_013.location = (4.781, 0.6792, 1.046)
ob_cube_013.lineart.crease_threshold = 0.0
ob_cube_014.location = (4.781, 1.374, 1.131)
ob_cube_014.lineart.crease_threshold = 0.0
ob_cube_015.location = (4.754, 1.096, 0.3656)
ob_cube_015.lineart.crease_threshold = 0.0
ob_cube_016.location = (4.754, 1.251, 1.969)
ob_cube_016.lineart.crease_threshold = 0.0
ob_cube_017.location = (3.371, 1.667, 1.135)
ob_cube_017.lineart.crease_threshold = 0.0
ob_cube_018.location = (3.931, 1.667, 0.3656)
ob_cube_018.lineart.crease_threshold = 0.0
ob_cube_019.location = (3.527, 1.694, 1.887)
ob_cube_019.lineart.crease_threshold = 0.0
ob_cube_020.location = (4.245, 1.694, 1.844)
ob_cube_020.lineart.crease_threshold = 0.0
ob_cube_021.location = (2.816, 1.694, 0.4827)
ob_cube_021.lineart.crease_threshold = 0.0
ob_cube_022.location = (1.957, 1.694, 0.3623)
ob_cube_022.lineart.crease_threshold = 0.0
ob_cube_023.location = (2.38, 1.667, 1.109)
ob_cube_023.lineart.crease_threshold = 0.0
ob_cube_024.location = (2.661, 1.667, 1.971)
ob_cube_024.lineart.crease_threshold = 0.0
ob_cube_025.location = (1.673, 1.694, 1.183)
ob_cube_025.lineart.crease_threshold = 0.0
ob_cube_026.location = (1.76, 1.694, 1.983)
ob_cube_026.lineart.crease_threshold = 0.0
ob_cube_027.location = (4.445, -1.737, 0.5451)
ob_cube_027.lineart.crease_threshold = 0.0
ob_cube_028.location = (4.396, -1.737, 1.417)
ob_cube_028.lineart.crease_threshold = 0.0
ob_cube_029.location = (4.326, 1.694, 1.027)
ob_cube_029.lineart.crease_threshold = 0.0
ob_cube_031.location = (1.881, 2.38, 5.631)
ob_cube_031.lineart.crease_threshold = 0.0
ob_cube_032.location = (1.892, 1.974, 5.913)
ob_cube_032.lineart.crease_threshold = 0.0
ob_cube_033.location = (4.962, -0.1107, 4.844)
ob_cube_033.lineart.crease_threshold = 0.0
ob_cube_034.location = (1.084, -0.1107, 4.844)
ob_cube_034.lineart.crease_threshold = 0.0
ob_cube_035.location = (4.754, 0.6, 1.854)
ob_cube_035.lineart.crease_threshold = 0.0
ob_cube_044.location = (2.357, 2.38, 0.1459)
ob_cube_044.lineart.crease_threshold = 0.0
ob_cube_045.location = (2.023, 2.38, 4.116)
ob_cube_045.lineart.crease_threshold = 0.0
ob_cube_046.location = (1.991, -1.711, 0.3656)
ob_cube_046.lineart.crease_threshold = 0.0
ob_cube_047.location = (2.155, -1.737, 1.254)
ob_cube_047.lineart.crease_threshold = 0.0
ob_cube_048.location = (1.564, -1.737, 1.063)
ob_cube_048.lineart.crease_threshold = 0.0
ob_cube_049.location = (1.967, 2.108, 3.524)
ob_cube_049.lineart.crease_threshold = 0.0
ob_cube_050.location = (2.009, 2.365, 0.854)
ob_cube_050.lineart.crease_threshold = 0.0
ob_cube_052.location = (1.665, 2.38, 1.76)
ob_cube_052.lineart.crease_threshold = 0.0
ob_cube_053.location = (2.284, 2.365, 2.585)
ob_cube_053.lineart.crease_threshold = 0.0
ob_cube_054.location = (2.469, 2.365, 3.213)
ob_cube_054.lineart.crease_threshold = 0.0
ob_cube_078.location = (2.731, -1.925, 1.051)
ob_cube_078.lineart.crease_threshold = 0.0
ob_cube_079.location = (3.975, -1.925, 1.051)
ob_cube_079.lineart.crease_threshold = 0.0
ob_cube_080.location = (3.377, -1.991, 1.995)
ob_cube_080.lineart.crease_threshold = 0.0
ob_cube_081.location = (3.376, -1.981, 0.9522)
ob_cube_081.lineart.crease_threshold = 0.0
ob_cube_082.location = (2.952, -1.947, 2.623)
ob_cube_082.lineart.crease_threshold = 0.0
ob_cube_084.location = (4.993, 0.007245, 2.623)
ob_cube_084.lineart.crease_threshold = 0.0
ob_cube_085.location = (-3.956, 0.5072, 2.623)
ob_cube_085.lineart.crease_threshold = 0.0
ob_cube_086.location = (0.5675, 1.968, 2.623)
ob_cube_086.lineart.crease_threshold = 0.0
ob_cube_098.location = (-1.22, -0.9473, 2.623)
ob_cube_098.lineart.crease_threshold = 0.0
ob_cube_099.location = (1.032, -1.493, 2.623)
ob_cube_099.lineart.crease_threshold = 0.0
ob_cube_159.location = (3.092, -0.06475, 6.885)
ob_cube_159.lineart.crease_threshold = 0.0
ob_cube_160.location = (2.952, -1.947, 4.844)
ob_cube_160.lineart.crease_threshold = 0.0
ob_cube_161.location = (2.952, 1.927, 4.844)
ob_cube_161.lineart.crease_threshold = 0.0
ob_cube_162.location = (1.012, 1.964, 2.571)
ob_cube_162.lineart.crease_threshold = 0.0
ob_cube_163.location = (3.085, -1.953, 5.947)
ob_cube_163.lineart.crease_threshold = 0.0
ob_cube_166.location = (-1.612, 0.4622, 4.183)
ob_cube_166.lineart.crease_threshold = 0.0
ob_cube_167.location = (4.885, -0.03625, 1.272)
ob_cube_167.lineart.crease_threshold = 0.0
ob_cube_168.location = (3.085, 1.947, 5.947)
ob_cube_168.lineart.crease_threshold = 0.0
ob_cube_169.location = (1.008, -1.033, 1.423)
ob_cube_169.lineart.crease_threshold = 0.0
ob_cube_180.location = (-0.4343, 1.934, 1.656)
ob_cube_180.lineart.crease_threshold = 0.0
ob_cube_181.location = (0.05255, 1.914, 1.672)
ob_cube_181.lineart.crease_threshold = 0.0
ob_cube_182.location = (-0.4369, 1.933, 2.254)
ob_cube_182.lineart.crease_threshold = 0.0
ob_cube_183.location = (-0.4274, 1.933, 1.099)
ob_cube_183.lineart.crease_threshold = 0.0
ob_cube_184.location = (-0.8719, 1.914, 1.672)
ob_cube_184.lineart.crease_threshold = 0.0
ob_cube_186.location = (-2.418, -1.012, 1.103)
ob_cube_186.lineart.crease_threshold = 0.0
ob_cube_187.location = (-2.408, -1.012, 2.258)
ob_cube_187.lineart.crease_threshold = 0.0
ob_cube_188.location = (-2.898, -1.042, 1.677)
ob_cube_188.lineart.crease_threshold = 0.0
ob_cube_189.location = (-1.943, -1.042, 1.677)
ob_cube_189.lineart.crease_threshold = 0.0
ob_cube_190.location = (-2.401, -1.031, 1.661)
ob_cube_190.lineart.crease_threshold = 0.0
ob_cube_191.location = (3.089, -2.016, 3.752)
ob_cube_191.lineart.crease_threshold = 0.0
ob_cube_192.location = (3.547, -2.026, 3.768)
ob_cube_192.lineart.crease_threshold = 0.0
ob_cube_193.location = (2.592, -2.026, 3.768)
ob_cube_193.lineart.crease_threshold = 0.0
ob_cube_194.location = (3.081, -1.997, 4.349)
ob_cube_194.lineart.crease_threshold = 0.0
ob_cube_195.location = (3.072, -1.997, 3.195)
ob_cube_195.lineart.crease_threshold = 0.0
ob_cube_196.location = (4.98, -0.1045, 3.195)
ob_cube_196.lineart.crease_threshold = 0.0
ob_cube_197.location = (4.98, -0.09502, 4.349)
ob_cube_197.lineart.crease_threshold = 0.0
ob_cube_198.location = (5.009, -0.5844, 3.768)
ob_cube_198.lineart.crease_threshold = 0.0
ob_cube_199.location = (5.009, 0.3705, 3.768)
ob_cube_199.lineart.crease_threshold = 0.0
ob_cube_200.location = (4.999, -0.08759, 3.752)
ob_cube_200.lineart.crease_threshold = 0.0
ob_cube_201.location = (3.722, 1.984, 3.752)
ob_cube_201.lineart.crease_threshold = 0.0
ob_cube_202.location = (3.264, 1.994, 3.768)
ob_cube_202.lineart.crease_threshold = 0.0
ob_cube_203.location = (4.219, 1.994, 3.768)
ob_cube_203.lineart.crease_threshold = 0.0
ob_cube_204.location = (3.73, 1.965, 4.349)
ob_cube_204.lineart.crease_threshold = 0.0
ob_cube_205.location = (3.739, 1.965, 3.195)
ob_cube_205.lineart.crease_threshold = 0.0
ob_cube_067.location = (-1.355, -0.8998, 1.069)
ob_cube_067.lineart.crease_threshold = 0.0
ob_cube_283.location = (3.77, -1.544, 6.506)
ob_cube_283.lineart.crease_threshold = 0.0
ob_cube_282.location = (4.098, -2.14, 6.19)
ob_cube_282.lineart.crease_threshold = 0.0
ob_cube_280.location = (4.686, 1.112, 6.477)
ob_cube_280.lineart.crease_threshold = 0.0
ob_cube_279.location = (1.979, -1.305, 6.162)
ob_cube_279.lineart.crease_threshold = 0.0
ob_cube_278.location = (1.781, -1.906, 5.978)
ob_cube_278.lineart.crease_threshold = 0.0
ob_cube_277.location = (2.221, 0.7238, 6.364)
ob_cube_277.lineart.crease_threshold = 0.0
ob_cube_276.location = (2.419, 0.05983, 6.548)
ob_cube_276.lineart.crease_threshold = 0.0

# ---- collection membership
col_collection_1.objects.link(ob_cube_293)
col_collection_1.objects.link(ob_cube_292)
col_collection_1.objects.link(ob_cube_291)
col_collection_1.objects.link(ob_cube_290)
col_collection_1.objects.link(ob_cube_289)
col_collection_1.objects.link(ob_cube_288)
col_collection_1.objects.link(ob_cube_287)
col_collection_1.objects.link(ob_cube_286)
col_collection_1.objects.link(ob_cube_285)
col_collection_1.objects.link(ob_cube_284)
col_collection_1.objects.link(ob_cube_063)
col_collection_1.objects.link(ob_cube_062)
col_collection_1.objects.link(ob_cube_061)
col_collection_1.objects.link(ob_cube_060)
col_collection_1.objects.link(ob_cube_059)
col_collection_1.objects.link(ob_cube_058)
col_collection_1.objects.link(ob_cube_057)
col_collection_1.objects.link(ob_cube_056)
col_collection_1.objects.link(ob_cube_055)
col_collection_1.objects.link(ob_cube_051)
col_collection_1.objects.link(ob_cube_043)
col_collection_1.objects.link(ob_cube_042)
col_collection_1.objects.link(ob_cube_037)
col_collection_1.objects.link(ob_cube_274)
col_collection_1.objects.link(ob_cube_273)
col_collection_1.objects.link(ob_cube_272)
col_collection_1.objects.link(ob_cube_271)
col_collection_1.objects.link(ob_cube_270)
col_collection_1.objects.link(ob_cube_269)
col_collection_1.objects.link(ob_cube_268)
col_collection_1.objects.link(ob_cube_267)
col_collection_1.objects.link(ob_cube_266)
col_collection_1.objects.link(ob_cube_265)
col_collection_1.objects.link(ob_cube_264)
col_collection_1.objects.link(ob_cube_263)
col_collection_1.objects.link(ob_cube_262)
col_collection_1.objects.link(ob_cube_261)
col_collection_1.objects.link(ob_cube_260)
col_collection_1.objects.link(ob_cube_259)
col_collection_1.objects.link(ob_cube_041)
col_collection_1.objects.link(ob_cube_040)
col_collection_1.objects.link(ob_cube_036)
col_collection_1.objects.link(ob_cube_030)
col_collection_1.objects.link(ob_cube_039)
col_collection_1.objects.link(ob_cube_038)
col_collection_1.objects.link(ob_cube)
col_collection_1.objects.link(ob_cube_001)
col_collection_1.objects.link(ob_cube_002)
col_collection_1.objects.link(ob_cube_003)
col_collection_1.objects.link(ob_cube_004)
col_collection_1.objects.link(ob_cube_005)
col_collection_1.objects.link(ob_cube_006)
col_collection_1.objects.link(ob_cube_007)
col_collection_1.objects.link(ob_cube_008)
col_collection_1.objects.link(ob_cube_009)
col_collection_1.objects.link(ob_cube_010)
col_collection_1.objects.link(ob_cube_011)
col_collection_1.objects.link(ob_cube_012)
col_collection_1.objects.link(ob_cube_013)
col_collection_1.objects.link(ob_cube_014)
col_collection_1.objects.link(ob_cube_015)
col_collection_1.objects.link(ob_cube_016)
col_collection_1.objects.link(ob_cube_017)
col_collection_1.objects.link(ob_cube_018)
col_collection_1.objects.link(ob_cube_019)
col_collection_1.objects.link(ob_cube_020)
col_collection_1.objects.link(ob_cube_021)
col_collection_1.objects.link(ob_cube_022)
col_collection_1.objects.link(ob_cube_023)
col_collection_1.objects.link(ob_cube_024)
col_collection_1.objects.link(ob_cube_025)
col_collection_1.objects.link(ob_cube_026)
col_collection_1.objects.link(ob_cube_027)
col_collection_1.objects.link(ob_cube_028)
col_collection_1.objects.link(ob_cube_029)
col_collection_1.objects.link(ob_cube_031)
col_collection_1.objects.link(ob_cube_032)
col_collection_1.objects.link(ob_cube_033)
col_collection_1.objects.link(ob_cube_034)
col_collection_1.objects.link(ob_cube_035)
col_collection_1.objects.link(ob_cube_044)
col_collection_1.objects.link(ob_cube_045)
col_collection_1.objects.link(ob_cube_046)
col_collection_1.objects.link(ob_cube_047)
col_collection_1.objects.link(ob_cube_048)
col_collection_1.objects.link(ob_cube_049)
col_collection_1.objects.link(ob_cube_050)
col_collection_1.objects.link(ob_cube_052)
col_collection_1.objects.link(ob_cube_053)
col_collection_1.objects.link(ob_cube_054)
col_collection_1.objects.link(ob_cube_078)
col_collection_1.objects.link(ob_cube_079)
col_collection_1.objects.link(ob_cube_080)
col_collection_1.objects.link(ob_cube_081)
col_collection_1.objects.link(ob_cube_082)
col_collection_1.objects.link(ob_cube_084)
col_collection_1.objects.link(ob_cube_085)
col_collection_1.objects.link(ob_cube_086)
col_collection_1.objects.link(ob_cube_098)
col_collection_1.objects.link(ob_cube_099)
col_collection_1.objects.link(ob_cube_159)
col_collection_1.objects.link(ob_cube_160)
col_collection_1.objects.link(ob_cube_161)
col_collection_1.objects.link(ob_cube_162)
col_collection_1.objects.link(ob_cube_163)
col_collection_1.objects.link(ob_cube_166)
col_collection_1.objects.link(ob_cube_167)
col_collection_1.objects.link(ob_cube_168)
col_collection_1.objects.link(ob_cube_169)
col_collection_1.objects.link(ob_cube_180)
col_collection_1.objects.link(ob_cube_181)
col_collection_1.objects.link(ob_cube_182)
col_collection_1.objects.link(ob_cube_183)
col_collection_1.objects.link(ob_cube_184)
col_collection_1.objects.link(ob_cube_186)
col_collection_1.objects.link(ob_cube_187)
col_collection_1.objects.link(ob_cube_188)
col_collection_1.objects.link(ob_cube_189)
col_collection_1.objects.link(ob_cube_190)
col_collection_1.objects.link(ob_cube_191)
col_collection_1.objects.link(ob_cube_192)
col_collection_1.objects.link(ob_cube_193)
col_collection_1.objects.link(ob_cube_194)
col_collection_1.objects.link(ob_cube_195)
col_collection_1.objects.link(ob_cube_196)
col_collection_1.objects.link(ob_cube_197)
col_collection_1.objects.link(ob_cube_198)
col_collection_1.objects.link(ob_cube_199)
col_collection_1.objects.link(ob_cube_200)
col_collection_1.objects.link(ob_cube_201)
col_collection_1.objects.link(ob_cube_202)
col_collection_1.objects.link(ob_cube_203)
col_collection_1.objects.link(ob_cube_204)
col_collection_1.objects.link(ob_cube_205)
col_collection_1.objects.link(ob_cube_067)
col_collection_1.objects.link(ob_cube_283)
col_collection_1.objects.link(ob_cube_282)
col_collection_1.objects.link(ob_cube_280)
col_collection_1.objects.link(ob_cube_279)
col_collection_1.objects.link(ob_cube_278)
col_collection_1.objects.link(ob_cube_277)
col_collection_1.objects.link(ob_cube_276)

# ---- scene / render settings (as saved in the file)
scene.frame_start = 1; scene.frame_end = 250; scene.frame_set(0)
scene.render.engine = 'BLENDER_EEVEE_NEXT'
scene.render.resolution_percentage = 50
scene.render.dither_intensity = 0.0
scene.cycles.use_denoising = False
scene.cycles.samples = 128
scene.cycles.sampling_pattern = 'TABULATED_SOBOL'
scene.cycles.use_adaptive_sampling = False
scene.cycles.use_light_tree = False
scene.cycles.blur_glossy = 0.0
scene.cycles.sample_clamp_indirect = 0.0
scene.view_settings.view_transform = 'Standard'
bpy.context.view_layer.update()

# ---- added for rendering (the .blend has no active camera and no usable light): camera, sun
cam_auto = bpy.data.cameras.new('AutoCamera')
cam_auto.lens = 50.0
cam_auto.sensor_width = 36.0
cam_auto.clip_end = 1000.0
ob_auto_camera = bpy.data.objects.new('AutoCamera', cam_auto)
scene.collection.objects.link(ob_auto_camera)
ob_auto_camera.location = (13.9621, -15.9887, 14.5256)
ob_auto_camera.rotation_euler = (1.09748, -7.21219e-08, 0.694738)
scene.camera = ob_auto_camera
light_auto_sun = bpy.data.lights.new('AutoSun', 'SUN')
light_auto_sun.energy = 3.0
light_auto_sun.angle = 0.0523599
ob_auto_sun = bpy.data.objects.new('AutoSun', light_auto_sun)
scene.collection.objects.link(ob_auto_sun)
ob_auto_sun.rotation_euler = (0.872665, 0.174533, 0.523599)
bpy.context.view_layer.update()
